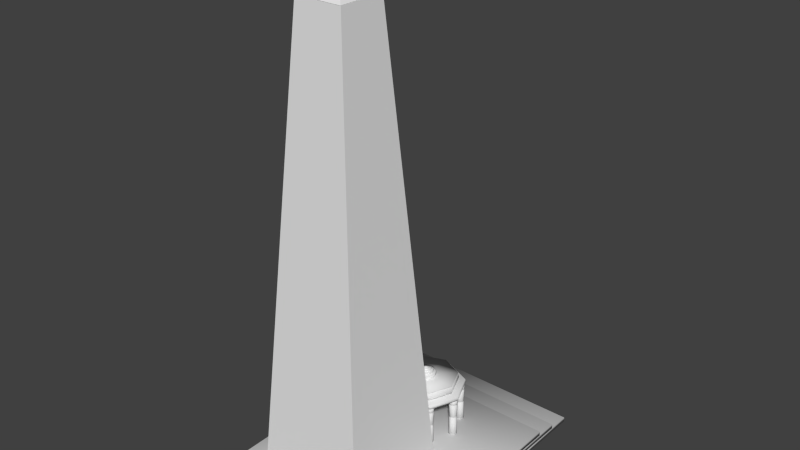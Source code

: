 # Source: Monument.blend  (saved by Blender 2.66.1; exported with 4.5.12 LTS)
import bpy
from mathutils import Matrix  # noqa: F401  (used for matrix-valued properties, if any)

bpy.ops.wm.read_factory_settings(use_empty=True)
scene = bpy.context.scene
scene.name = 'Scene'

# ---- collections
col_collection_1 = bpy.data.collections.new('Collection 1'); scene.collection.children.link(col_collection_1)

# ---- world
world_world = bpy.data.worlds.new('World'); scene.world = world_world
world_world.color = (0.05088, 0.05088, 0.05088)
world_world.use_sun_shadow = False
world_world.sun_shadow_jitter_overblur = 0.0
world_world.cycles.sampling_method = 'MANUAL'
world_world.cycles.sample_map_resolution = 256

# ---- meshes
me_cube = bpy.data.meshes.new('Cube')
me_cube.from_pydata([(-2.901, -16.88, 77.36), (-2.901, -11.02, 77.36), (2.912, -11.02, 77.36), (2.912, -16.88, 77.36), (-0.05581, -14.01, 81.47), (-0.05581, -13.89, 81.47), (0.06721, -13.89, 81.47), (0.06721, -14.01, 81.47), (-7.062, -21.01, 1.999), (-7.062, -6.883, 1.999), (7.062, -6.883, 1.999), (7.062, -21.01, 1.999), (-2.958, -16.9, 77.31), (-2.958, -10.99, 77.31), (2.958, -10.99, 77.31), (2.958, -16.9, 77.31)], [], [(4, 5, 1, 0), (5, 6, 2, 1), (6, 7, 3, 2), (7, 4, 0, 3), (0, 1, 2, 3), (7, 6, 5, 4), (12, 13, 9, 8), (13, 14, 10, 9), (14, 15, 11, 10), (15, 12, 8, 11), (8, 9, 10, 11), (15, 14, 13, 12)])
_uv = me_cube.uv_layers.new(name='UVMap')
_uv.uv.foreach_set('vector', [0.8011, 0.4478, 0.7996, 0.4469, 0.7995, 0.3676, 0.8708, 0.41, 0.801, 0.6081, 0.7995, 0.6072, 0.7996, 0.528, 0.8704, 0.5698, 0.8011, 0.528, 0.7996, 0.5271, 0.7995, 0.4478, 0.8708, 0.4902, 0.801, 0.6882, 0.7995, 0.6873, 0.7996, 0.6081, 0.8704, 0.6499, 0.7998, 0.3676, 0.7995, 0.2847, 0.8818, 0.2845, 0.882, 0.3674, 0.7995, 0.6899, 0.7995, 0.6882, 0.8013, 0.6882, 0.8013, 0.6899, 0.145, 1.027, 0.06123, 1.028, 0.0, 0.0006132, 0.1999, 0.0, 0.7383, 1.027, 0.6546, 1.027, 0.5996, 0.0, 0.7995, 0.0006132, 0.3448, 1.027, 0.2611, 1.028, 0.1999, 0.0006132, 0.3998, 0.0, 0.4547, 0.000257, 0.5384, 0.0, 0.5996, 1.026, 0.3998, 1.027, 0.9994, 0.2005, 0.7995, 0.1999, 0.8001, 0.0, 1.0, 0.0006132, 0.8832, 0.2005, 0.8835, 0.2842, 0.7998, 0.2845, 0.7995, 0.2007])
me_cube.use_remesh_preserve_volume = False
me_cube.use_remesh_preserve_attributes = False
me_cube.use_mirror_vertex_groups = False
me_cube.update()
me_cylinder_000 = bpy.data.meshes.new('Cylinder.000')
me_cylinder_000.from_pydata([(12.6, 20.64, -10.46), (12.6, -14.87, -10.46), (-12.6, -14.87, -10.46), (-12.6, 20.64, -10.46), (12.6, 20.64, -9.689), (12.6, -14.87, -9.689), (-12.6, -14.87, -9.689), (-12.6, 20.64, -9.689), (12.6, 17.77, -9.695), (12.6, -14.86, -9.695), (-12.6, -14.86, -9.695), (-12.6, 17.77, -9.695), (12.6, 17.77, -8.92), (12.6, -14.86, -8.92), (-12.6, -14.86, -8.92), (-12.6, 17.77, -8.92), (12.6, 14.87, -8.934), (12.6, -14.87, -8.934), (-12.6, -14.87, -8.934), (-12.6, 14.87, -8.934), (12.6, 14.87, -8.159), (12.6, -14.87, -8.159), (-12.6, -14.87, -8.159), (-12.6, 14.87, -8.159)], [], [(0, 1, 2, 3), (4, 7, 6, 5), (0, 4, 5, 1), (1, 5, 6, 2), (2, 6, 7, 3), (4, 0, 3, 7), (8, 9, 10, 11), (12, 15, 14, 13), (8, 12, 13, 9), (9, 13, 14, 10), (10, 14, 15, 11), (12, 8, 11, 15), (16, 17, 18, 19), (20, 23, 22, 21), (16, 20, 21, 17), (17, 21, 22, 18), (18, 22, 23, 19), (20, 16, 19, 23)])
me_cylinder_000.polygons.foreach_set('use_smooth', [True] * 18)
_uv = me_cylinder_000.uv_layers.new(name='UVMap')
_uv.uv.foreach_set('vector', [1.987e-08, 0.6667, 0.3333, 0.6667, 0.3333, 1.0, 0.0, 1.0, 0.6667, 0.3333, 0.6667, 0.6667, 0.3333, 0.6667, 0.3333, 0.3333, 0.6667, 0.3333, 0.3333, 0.3333, 0.3333, 0.0, 0.6667, 1.987e-08, 2.98e-08, 0.3333, 0.0, 1.291e-07, 0.3333, 0.0, 0.3333, 0.3333, 1.0, 0.3333, 0.6667, 0.3333, 0.6667, 8.941e-08, 1.0, 0.0, 0.0, 0.3333, 0.3333, 0.3333, 0.3333, 0.6667, 2.98e-08, 0.6667, 0.0, 0.0, 1.0, 0.0, 1.0, 1.0, 0.0, 1.0, 0.0, 0.0, 1.0, 0.0, 1.0, 1.0, 0.0, 1.0, 0.0, 0.0, 1.0, 0.0, 1.0, 1.0, 0.0, 1.0, 0.0, 0.0, 1.0, 0.0, 1.0, 1.0, 0.0, 1.0, 0.0, 0.0, 1.0, 0.0, 1.0, 1.0, 0.0, 1.0, 0.0, 0.0, 1.0, 0.0, 1.0, 1.0, 0.0, 1.0, 1.987e-08, 0.6667, 0.3333, 0.6667, 0.3333, 1.0, 0.0, 1.0, 0.6667, 0.3333, 0.6667, 0.6667, 0.3333, 0.6667, 0.3333, 0.3333, 0.6667, 0.3333, 0.3333, 0.3333, 0.3333, 0.0, 0.6667, 1.987e-08, 2.98e-08, 0.3333, 0.0, 1.291e-07, 0.3333, 0.0, 0.3333, 0.3333, 1.0, 0.3333, 0.6667, 0.3333, 0.6667, 8.941e-08, 1.0, 0.0, 0.0, 0.3333, 0.3333, 0.3333, 0.3333, 0.6667, 2.98e-08, 0.6667])
me_cylinder_000.use_remesh_preserve_volume = False
me_cylinder_000.use_remesh_preserve_attributes = False
me_cylinder_000.use_mirror_vertex_groups = False
me_cylinder_000.update()
me_cylinder_011 = bpy.data.meshes.new('Cylinder.011')
me_cylinder_011.from_pydata([(0.0, 4.058, -0.694), (0.0, 4.058, 0.694), (2.869, 2.869, -0.694), (2.869, 2.869, 0.694), (4.058, -1.774e-07, -0.694), (4.058, -1.774e-07, 0.694), (2.869, -2.869, -0.694), (2.869, -2.869, 0.694), (-3.548e-07, -4.058, -0.694), (-3.548e-07, -4.058, 0.694), (-2.869, -2.869, -0.694), (-2.869, -2.869, 0.694), (-4.058, 4.839e-08, -0.694), (-4.058, 4.839e-08, 0.694), (-2.869, 2.869, -0.694), (-2.869, 2.869, 0.694), (0.0, 4.058, 0.4233), (2.869, 2.869, 0.4233), (4.058, -1.774e-07, 0.4233), (2.869, -2.869, 0.4233), (-3.548e-07, -4.058, 0.4233), (-2.869, -2.869, 0.4233), (-4.058, 4.839e-08, 0.4233), (-2.869, 2.869, 0.4233), (-1.45e-09, 3.863, 0.5586), (2.732, 2.732, 0.5586), (3.863, -1.689e-07, 0.5586), (2.732, -2.732, 0.5586), (-3.392e-07, -3.863, 0.5586), (-2.732, -2.732, 0.5586), (-3.863, 4.607e-08, 0.5586), (-2.732, 2.732, 0.5586), (2.943, 2.943, -0.1353), (4.162, -1.827e-07, -0.1353), (2.943, -2.943, -0.1353), (-3.631e-07, -4.162, -0.1353), (-2.943, -2.943, -0.1353), (-4.162, 4.886e-08, -0.1353), (-2.943, 2.943, -0.1353), (7.78e-10, 4.162, -0.1353), (-4.363, 0.5797, -8.163), (-4.363, 0.5797, -1.351), (-3.961, 0.4132, -8.163), (-3.961, 0.4132, -1.351), (-3.794, 0.01133, -8.163), (-3.794, 0.01133, -1.351), (-3.961, -0.3906, -8.163), (-3.961, -0.3906, -1.351), (-4.363, -0.5571, -8.163), (-4.363, -0.5571, -1.351), (-4.764, -0.3906, -8.163), (-4.764, -0.3906, -1.351), (-4.931, 0.01133, -8.163), (-4.931, 0.01133, -1.351), (-4.764, 0.4132, -8.163), (-4.764, 0.4132, -1.351), (-4.363, 0.4942, -4.757), (-4.021, 0.3528, -4.757), (-3.88, 0.01133, -4.757), (-4.021, -0.3301, -4.757), (-4.363, -0.4715, -4.757), (-4.704, -0.3301, -4.757), (-4.845, 0.01133, -4.757), (-4.704, 0.3528, -4.757), (-3.965, 0.4088, -7.994), (-3.8, 0.01133, -7.994), (-3.965, -0.3861, -7.994), (-4.363, -0.5508, -7.994), (-4.76, -0.3861, -7.994), (-4.925, 0.01133, -7.994), (-4.76, 0.4088, -7.994), (-4.363, 0.5734, -7.994), (-4.037, 0.3365, -8.079), (-3.903, 0.01133, -8.079), (-4.037, -0.3138, -8.079), (-4.363, -0.4485, -8.079), (-4.688, -0.3138, -8.079), (-4.822, 0.01133, -8.079), (-4.688, 0.3365, -8.079), (-4.363, 0.4712, -8.079), (-4.363, 0.555, -2.335), (-3.978, 0.3958, -2.335), (-3.819, 0.01133, -2.335), (-3.978, -0.3731, -2.335), (-4.363, -0.5324, -2.335), (-4.747, -0.3731, -2.335), (-4.906, 0.01133, -2.335), (-4.747, 0.3958, -2.335), (-3.982, 0.3917, -2.567), (-3.825, 0.01133, -2.567), (-3.982, -0.369, -2.567), (-4.363, -0.5265, -2.567), (-4.743, -0.369, -2.567), (-4.9, 0.01133, -2.567), (-4.743, 0.3917, -2.567), (-4.363, 0.5492, -2.567), (-4.363, 0.4774, -2.451), (-4.033, 0.3409, -2.451), (-3.896, 0.01133, -2.451), (-4.033, -0.3182, -2.451), (-4.363, -0.4547, -2.451), (-4.692, -0.3182, -2.451), (-4.829, 0.01133, -2.451), (-4.692, 0.3409, -2.451), (-4.363, 0.4999, -4.991), (-4.017, 0.3568, -4.991), (-3.874, 0.01133, -4.991), (-4.017, -0.3341, -4.991), (-4.363, -0.4772, -4.991), (-4.708, -0.3341, -4.991), (-4.851, 0.01133, -4.991), (-4.708, 0.3568, -4.991), (-4.363, 0.4167, -4.874), (-4.076, 0.298, -4.874), (-3.957, 0.01133, -4.874), (-4.076, -0.2753, -4.874), (-4.363, -0.394, -4.874), (-4.649, -0.2753, -4.874), (-4.768, 0.01133, -4.874), (-4.649, 0.298, -4.874), (4.349, 0.5797, -8.163), (4.349, 0.5797, -1.351), (4.751, 0.4132, -8.163), (4.751, 0.4132, -1.351), (4.918, 0.01133, -8.163), (4.918, 0.01133, -1.351), (4.751, -0.3906, -8.163), (4.751, -0.3906, -1.351), (4.349, -0.5571, -8.163), (4.349, -0.5571, -1.351), (3.947, -0.3906, -8.163), (3.947, -0.3906, -1.351), (3.781, 0.01133, -8.163), (3.781, 0.01133, -1.351), (3.947, 0.4132, -8.163), (3.947, 0.4132, -1.351), (4.349, 0.4942, -4.757), (4.691, 0.3528, -4.757), (4.832, 0.01133, -4.757), (4.691, -0.3301, -4.757), (4.349, -0.4715, -4.757), (4.008, -0.3301, -4.757), (3.866, 0.01133, -4.757), (4.008, 0.3528, -4.757), (4.747, 0.4088, -7.994), (4.911, 0.01133, -7.994), (4.747, -0.3861, -7.994), (4.349, -0.5508, -7.994), (3.952, -0.3861, -7.994), (3.787, 0.01133, -7.994), (3.952, 0.4088, -7.994), (4.349, 0.5734, -7.994), (4.674, 0.3365, -8.079), (4.809, 0.01133, -8.079), (4.674, -0.3138, -8.079), (4.349, -0.4485, -8.079), (4.024, -0.3138, -8.079), (3.889, 0.01133, -8.079), (4.024, 0.3365, -8.079), (4.349, 0.4712, -8.079), (4.349, 0.555, -2.335), (4.734, 0.3958, -2.335), (4.893, 0.01133, -2.335), (4.734, -0.3731, -2.335), (4.349, -0.5324, -2.335), (3.965, -0.3731, -2.335), (3.806, 0.01133, -2.335), (3.965, 0.3958, -2.335), (4.73, 0.3917, -2.567), (4.887, 0.01133, -2.567), (4.73, -0.369, -2.567), (4.349, -0.5265, -2.567), (3.969, -0.369, -2.567), (3.811, 0.01133, -2.567), (3.969, 0.3917, -2.567), (4.349, 0.5492, -2.567), (4.349, 0.4774, -2.451), (4.679, 0.3409, -2.451), (4.815, 0.01133, -2.451), (4.679, -0.3182, -2.451), (4.349, -0.4547, -2.451), (4.02, -0.3182, -2.451), (3.883, 0.01133, -2.451), (4.02, 0.3409, -2.451), (4.349, 0.4999, -4.991), (4.695, 0.3568, -4.991), (4.838, 0.01133, -4.991), (4.695, -0.3341, -4.991), (4.349, -0.4772, -4.991), (4.004, -0.3341, -4.991), (3.861, 0.01133, -4.991), (4.004, 0.3568, -4.991), (4.349, 0.4167, -4.874), (4.636, 0.298, -4.874), (4.755, 0.01133, -4.874), (4.636, -0.2753, -4.874), (4.349, -0.394, -4.874), (4.063, -0.2753, -4.874), (3.944, 0.01133, -4.874), (4.063, 0.298, -4.874), (3.096, 3.648, -8.163), (3.096, 3.648, -1.351), (3.498, 3.482, -8.163), (3.498, 3.482, -1.351), (3.665, 3.08, -8.163), (3.665, 3.08, -1.351), (3.498, 2.678, -8.163), (3.498, 2.678, -1.351), (3.096, 2.512, -8.163), (3.096, 2.512, -1.351), (2.694, 2.678, -8.163), (2.694, 2.678, -1.351), (2.528, 3.08, -8.163), (2.528, 3.08, -1.351), (2.694, 3.482, -8.163), (2.694, 3.482, -1.351), (3.096, 3.563, -4.757), (3.438, 3.421, -4.757), (3.579, 3.08, -4.757), (3.438, 2.739, -4.757), (3.096, 2.597, -4.757), (2.755, 2.739, -4.757), (2.613, 3.08, -4.757), (2.755, 3.421, -4.757), (3.494, 3.478, -7.994), (3.658, 3.08, -7.994), (3.494, 2.683, -7.994), (3.096, 2.518, -7.994), (2.699, 2.683, -7.994), (2.534, 3.08, -7.994), (2.699, 3.478, -7.994), (3.096, 3.642, -7.994), (3.421, 3.405, -8.079), (3.556, 3.08, -8.079), (3.421, 2.755, -8.079), (3.096, 2.62, -8.079), (2.771, 2.755, -8.079), (2.636, 3.08, -8.079), (2.771, 3.405, -8.079), (3.096, 3.54, -8.079), (3.096, 3.624, -2.335), (3.481, 3.464, -2.335), (3.64, 3.08, -2.335), (3.481, 2.696, -2.335), (3.096, 2.536, -2.335), (2.712, 2.696, -2.335), (2.553, 3.08, -2.335), (2.712, 3.464, -2.335), (3.477, 3.46, -2.567), (3.634, 3.08, -2.567), (3.477, 2.7, -2.567), (3.096, 2.542, -2.567), (2.716, 2.7, -2.567), (2.558, 3.08, -2.567), (2.716, 3.46, -2.567), (3.096, 3.618, -2.567), (3.096, 3.546, -2.451), (3.426, 3.41, -2.451), (3.562, 3.08, -2.451), (3.426, 2.751, -2.451), (3.096, 2.614, -2.451), (2.767, 2.751, -2.451), (2.63, 3.08, -2.451), (2.767, 3.41, -2.451), (3.096, 3.569, -4.991), (3.442, 3.426, -4.991), (3.585, 3.08, -4.991), (3.442, 2.735, -4.991), (3.096, 2.591, -4.991), (2.751, 2.735, -4.991), (2.608, 3.08, -4.991), (2.751, 3.426, -4.991), (3.096, 3.485, -4.874), (3.383, 3.367, -4.874), (3.502, 3.08, -4.874), (3.383, 2.793, -4.874), (3.096, 2.675, -4.874), (2.81, 2.793, -4.874), (2.691, 3.08, -4.874), (2.81, 3.367, -4.874), (3.096, -2.506, -8.163), (3.096, -2.506, -1.351), (3.498, -2.672, -8.163), (3.498, -2.672, -1.351), (3.665, -3.074, -8.163), (3.665, -3.074, -1.351), (3.498, -3.476, -8.163), (3.498, -3.476, -1.351), (3.096, -3.642, -8.163), (3.096, -3.642, -1.351), (2.694, -3.476, -8.163), (2.694, -3.476, -1.351), (2.528, -3.074, -8.163), (2.528, -3.074, -1.351), (2.694, -2.672, -8.163), (2.694, -2.672, -1.351), (3.096, -2.591, -4.757), (3.438, -2.733, -4.757), (3.579, -3.074, -4.757), (3.438, -3.415, -4.757), (3.096, -3.557, -4.757), (2.755, -3.415, -4.757), (2.613, -3.074, -4.757), (2.755, -2.733, -4.757), (3.494, -2.677, -7.994), (3.658, -3.074, -7.994), (3.494, -3.471, -7.994), (3.096, -3.636, -7.994), (2.699, -3.471, -7.994), (2.534, -3.074, -7.994), (2.699, -2.677, -7.994), (3.096, -2.512, -7.994), (3.421, -2.749, -8.079), (3.556, -3.074, -8.079), (3.421, -3.399, -8.079), (3.096, -3.534, -8.079), (2.771, -3.399, -8.079), (2.636, -3.074, -8.079), (2.771, -2.749, -8.079), (3.096, -2.614, -8.079), (3.096, -2.53, -2.335), (3.481, -2.69, -2.335), (3.64, -3.074, -2.335), (3.481, -3.458, -2.335), (3.096, -3.618, -2.335), (2.712, -3.458, -2.335), (2.553, -3.074, -2.335), (2.712, -2.69, -2.335), (3.477, -2.694, -2.567), (3.634, -3.074, -2.567), (3.477, -3.454, -2.567), (3.096, -3.612, -2.567), (2.716, -3.454, -2.567), (2.558, -3.074, -2.567), (2.716, -2.694, -2.567), (3.096, -2.536, -2.567), (3.096, -2.608, -2.451), (3.426, -2.744, -2.451), (3.562, -3.074, -2.451), (3.426, -3.404, -2.451), (3.096, -3.54, -2.451), (2.767, -3.404, -2.451), (2.63, -3.074, -2.451), (2.767, -2.744, -2.451), (3.096, -2.585, -4.991), (3.442, -2.729, -4.991), (3.585, -3.074, -4.991), (3.442, -3.419, -4.991), (3.096, -3.563, -4.991), (2.751, -3.419, -4.991), (2.608, -3.074, -4.991), (2.751, -2.729, -4.991), (3.096, -2.669, -4.874), (3.383, -2.787, -4.874), (3.502, -3.074, -4.874), (3.383, -3.361, -4.874), (3.096, -3.479, -4.874), (2.81, -3.361, -4.874), (2.691, -3.074, -4.874), (2.81, -2.787, -4.874), (-3.094, 3.651, -8.163), (-3.094, 3.651, -1.351), (-2.692, 3.485, -8.163), (-2.692, 3.485, -1.351), (-2.525, 3.083, -8.163), (-2.525, 3.083, -1.351), (-2.692, 2.681, -8.163), (-2.692, 2.681, -1.351), (-3.094, 2.515, -8.163), (-3.094, 2.515, -1.351), (-3.496, 2.681, -8.163), (-3.496, 2.681, -1.351), (-3.662, 3.083, -8.163), (-3.662, 3.083, -1.351), (-3.496, 3.485, -8.163), (-3.496, 3.485, -1.351), (-3.094, 3.566, -4.757), (-2.752, 3.424, -4.757), (-2.611, 3.083, -4.757), (-2.752, 2.742, -4.757), (-3.094, 2.6, -4.757), (-3.435, 2.742, -4.757), (-3.577, 3.083, -4.757), (-3.435, 3.424, -4.757), (-2.696, 3.48, -7.994), (-2.532, 3.083, -7.994), (-2.696, 2.686, -7.994), (-3.094, 2.521, -7.994), (-3.491, 2.686, -7.994), (-3.656, 3.083, -7.994), (-3.491, 3.48, -7.994), (-3.094, 3.645, -7.994), (-2.769, 3.408, -8.079), (-2.634, 3.083, -8.079), (-2.769, 2.758, -8.079), (-3.094, 2.623, -8.079), (-3.419, 2.758, -8.079), (-3.554, 3.083, -8.079), (-3.419, 3.408, -8.079), (-3.094, 3.543, -8.079), (-3.094, 3.627, -2.335), (-2.709, 3.467, -2.335), (-2.55, 3.083, -2.335), (-2.709, 2.699, -2.335), (-3.094, 2.539, -2.335), (-3.478, 2.699, -2.335), (-3.638, 3.083, -2.335), (-3.478, 3.467, -2.335), (-2.713, 3.463, -2.567), (-2.556, 3.083, -2.567), (-2.713, 2.703, -2.567), (-3.094, 2.545, -2.567), (-3.474, 2.703, -2.567), (-3.632, 3.083, -2.567), (-3.474, 3.463, -2.567), (-3.094, 3.621, -2.567), (-3.094, 3.549, -2.451), (-2.764, 3.413, -2.451), (-2.628, 3.083, -2.451), (-2.764, 2.753, -2.451), (-3.094, 2.617, -2.451), (-3.423, 2.753, -2.451), (-3.56, 3.083, -2.451), (-3.423, 3.413, -2.451), (-3.094, 3.572, -4.991), (-2.748, 3.428, -4.991), (-2.605, 3.083, -4.991), (-2.748, 2.738, -4.991), (-3.094, 2.594, -4.991), (-3.439, 2.738, -4.991), (-3.582, 3.083, -4.991), (-3.439, 3.428, -4.991), (-3.094, 3.488, -4.874), (-2.807, 3.37, -4.874), (-2.688, 3.083, -4.874), (-2.807, 2.796, -4.874), (-3.094, 2.678, -4.874), (-3.38, 2.796, -4.874), (-3.499, 3.083, -4.874), (-3.38, 3.37, -4.874), (-3.094, -2.519, -8.163), (-3.094, -2.519, -1.351), (-2.692, -2.686, -8.163), (-2.692, -2.686, -1.351), (-2.525, -3.088, -8.163), (-2.525, -3.088, -1.351), (-2.692, -3.49, -8.163), (-2.692, -3.49, -1.351), (-3.094, -3.656, -8.163), (-3.094, -3.656, -1.351), (-3.496, -3.49, -8.163), (-3.496, -3.49, -1.351), (-3.662, -3.088, -8.163), (-3.662, -3.088, -1.351), (-3.496, -2.686, -8.163), (-3.496, -2.686, -1.351), (-3.094, -2.605, -4.757), (-2.752, -2.746, -4.757), (-2.611, -3.088, -4.757), (-2.752, -3.429, -4.757), (-3.094, -3.571, -4.757), (-3.435, -3.429, -4.757), (-3.577, -3.088, -4.757), (-3.435, -2.746, -4.757), (-2.696, -2.69, -7.994), (-2.532, -3.088, -7.994), (-2.696, -3.485, -7.994), (-3.094, -3.65, -7.994), (-3.491, -3.485, -7.994), (-3.656, -3.088, -7.994), (-3.491, -2.69, -7.994), (-3.094, -2.526, -7.994), (-2.769, -2.763, -8.079), (-2.634, -3.088, -8.079), (-2.769, -3.413, -8.079), (-3.094, -3.548, -8.079), (-3.419, -3.413, -8.079), (-3.554, -3.088, -8.079), (-3.419, -2.763, -8.079), (-3.094, -2.628, -8.079), (-3.094, -2.544, -2.335), (-2.709, -2.703, -2.335), (-2.55, -3.088, -2.335), (-2.709, -3.472, -2.335), (-3.094, -3.631, -2.335), (-3.478, -3.472, -2.335), (-3.638, -3.088, -2.335), (-3.478, -2.703, -2.335), (-2.713, -2.707, -2.567), (-2.556, -3.088, -2.567), (-2.713, -3.468, -2.567), (-3.094, -3.626, -2.567), (-3.474, -3.468, -2.567), (-3.632, -3.088, -2.567), (-3.474, -2.707, -2.567), (-3.094, -2.55, -2.567), (-3.094, -2.622, -2.451), (-2.764, -2.758, -2.451), (-2.628, -3.088, -2.451), (-2.764, -3.417, -2.451), (-3.094, -3.554, -2.451), (-3.423, -3.417, -2.451), (-3.56, -3.088, -2.451), (-3.423, -2.758, -2.451), (-3.094, -2.599, -4.991), (-2.748, -2.742, -4.991), (-2.605, -3.088, -4.991), (-2.748, -3.433, -4.991), (-3.094, -3.576, -4.991), (-3.439, -3.433, -4.991), (-3.582, -3.088, -4.991), (-3.439, -2.742, -4.991), (-3.094, -2.682, -4.874), (-2.807, -2.801, -4.874), (-2.688, -3.088, -4.874), (-2.807, -3.374, -4.874), (-3.094, -3.493, -4.874), (-3.38, -3.374, -4.874), (-3.499, -3.088, -4.874), (-3.38, -2.801, -4.874), (0.0, -3.786, -8.163), (0.0, -3.786, -1.351), (0.4019, -3.953, -8.163), (0.4019, -3.953, -1.351), (0.5684, -4.355, -8.163), (0.5684, -4.355, -1.351), (0.4019, -4.757, -8.163), (0.4019, -4.757, -1.351), (-4.969e-08, -4.923, -8.163), (-4.969e-08, -4.923, -1.351), (-0.4019, -4.757, -8.163), (-0.4019, -4.757, -1.351), (-0.5684, -4.355, -8.163), (-0.5684, -4.355, -1.351), (-0.4019, -3.953, -8.163), (-0.4019, -3.953, -1.351), (-6.374e-10, -3.872, -4.757), (0.3414, -4.013, -4.757), (0.4828, -4.355, -4.757), (0.3414, -4.696, -4.757), (-4.285e-08, -4.838, -4.757), (-0.3414, -4.696, -4.757), (-0.4828, -4.355, -4.757), (-0.3414, -4.013, -4.757), (0.3975, -3.957, -7.994), (0.5621, -4.355, -7.994), (0.3975, -4.752, -7.994), (-4.919e-08, -4.917, -7.994), (-0.3975, -4.752, -7.994), (-0.5621, -4.355, -7.994), (-0.3975, -3.957, -7.994), (-4.689e-11, -3.793, -7.994), (0.3252, -4.03, -8.079), (0.4599, -4.355, -8.079), (0.3252, -4.68, -8.079), (-4.351e-08, -4.815, -8.079), (-0.3252, -4.68, -8.079), (-0.4599, -4.355, -8.079), (-0.3252, -4.03, -8.079), (-3.311e-09, -3.895, -8.079), (-1.841e-10, -3.811, -2.335), (0.3844, -3.97, -2.335), (0.5437, -4.355, -2.335), (0.3844, -4.739, -2.335), (-4.771e-08, -4.898, -2.335), (-0.3844, -4.739, -2.335), (-0.5437, -4.355, -2.335), (-0.3844, -3.97, -2.335), (0.3803, -3.974, -2.567), (0.5379, -4.355, -2.567), (0.3803, -4.735, -2.567), (-4.725e-08, -4.893, -2.567), (-0.3803, -4.735, -2.567), (-0.5379, -4.355, -2.567), (-0.3803, -3.974, -2.567), (-2.274e-10, -3.817, -2.567), (-3.478e-09, -3.889, -2.451), (0.3295, -4.025, -2.451), (0.466, -4.355, -2.451), (0.3295, -4.684, -2.451), (-4.422e-08, -4.821, -2.451), (-0.3295, -4.684, -2.451), (-0.466, -4.355, -2.451), (-0.3295, -4.025, -2.451), (-5.948e-10, -3.866, -4.991), (0.3455, -4.009, -4.991), (0.4886, -4.355, -4.991), (0.3455, -4.7, -4.991), (-4.331e-08, -4.843, -4.991), (-0.3455, -4.7, -4.991), (-0.4886, -4.355, -4.991), (-0.3455, -4.009, -4.991), (-4.017e-09, -3.949, -4.874), (0.2866, -4.068, -4.874), (0.4053, -4.355, -4.874), (0.2866, -4.641, -4.874), (-3.945e-08, -4.76, -4.874), (-0.2866, -4.641, -4.874), (-0.4053, -4.355, -4.874), (-0.2866, -4.068, -4.874), (0.0, 4.942, -1.565), (0.0, 4.942, -0.6887), (3.495, 3.495, -1.565), (3.495, 3.495, -0.6887), (4.942, -2.16e-07, -1.565), (4.942, -2.16e-07, -0.6887), (3.495, -3.495, -1.565), (3.495, -3.495, -0.6887), (-4.32e-07, -4.942, -1.565), (-4.32e-07, -4.942, -0.6887), (-3.495, -3.495, -1.565), (-3.495, -3.495, -0.6887), (-4.942, 5.893e-08, -1.565), (-4.942, 5.893e-08, -0.6887), (-3.495, 3.495, -1.565), (-3.495, 3.495, -0.6887), (1.04e-09, 5.082, -1.127), (3.593, 3.593, -1.127), (5.082, -2.221e-07, -1.127), (3.593, -3.593, -1.127), (-4.432e-07, -5.082, -1.127), (-3.593, -3.593, -1.127), (-5.082, 6.06e-08, -1.127), (-3.593, 3.593, -1.127), (0.0, 4.942, -8.163), (0.0, 4.942, -1.351), (0.4019, 4.775, -8.163), (0.4019, 4.775, -1.351), (0.5684, 4.373, -8.163), (0.5684, 4.373, -1.351), (0.4019, 3.971, -8.163), (0.4019, 3.971, -1.351), (-4.969e-08, 3.805, -8.163), (-4.969e-08, 3.805, -1.351), (-0.4019, 3.971, -8.163), (-0.4019, 3.971, -1.351), (-0.5684, 4.373, -8.163), (-0.5684, 4.373, -1.351), (-0.4019, 4.775, -8.163), (-0.4019, 4.775, -1.351), (-6.374e-10, 4.856, -4.757), (0.3414, 4.715, -4.757), (0.4828, 4.373, -4.757), (0.3414, 4.032, -4.757), (-4.285e-08, 3.89, -4.757), (-0.3414, 4.032, -4.757), (-0.4828, 4.373, -4.757), (-0.3414, 4.715, -4.757), (0.3975, 4.771, -7.994), (0.5621, 4.373, -7.994), (0.3975, 3.976, -7.994), (-4.919e-08, 3.811, -7.994), (-0.3975, 3.976, -7.994), (-0.5621, 4.373, -7.994), (-0.3975, 4.771, -7.994), (-4.689e-11, 4.935, -7.994), (0.3252, 4.698, -8.079), (0.4599, 4.373, -8.079), (0.3252, 4.048, -8.079), (-4.351e-08, 3.913, -8.079), (-0.3252, 4.048, -8.079), (-0.4599, 4.373, -8.079), (-0.3252, 4.698, -8.079), (-3.311e-09, 4.833, -8.079), (-1.841e-10, 4.917, -2.335), (0.3844, 4.758, -2.335), (0.5437, 4.373, -2.335), (0.3844, 3.989, -2.335), (-4.771e-08, 3.829, -2.335), (-0.3844, 3.989, -2.335), (-0.5437, 4.373, -2.335), (-0.3844, 4.758, -2.335), (0.3803, 4.753, -2.567), (0.5379, 4.373, -2.567), (0.3803, 3.993, -2.567), (-4.725e-08, 3.835, -2.567), (-0.3803, 3.993, -2.567), (-0.5379, 4.373, -2.567), (-0.3803, 4.753, -2.567), (-2.274e-10, 4.911, -2.567), (-3.478e-09, 4.839, -2.451), (0.3295, 4.703, -2.451), (0.466, 4.373, -2.451), (0.3295, 4.044, -2.451), (-4.422e-08, 3.907, -2.451), (-0.3295, 4.044, -2.451), (-0.466, 4.373, -2.451), (-0.3295, 4.703, -2.451), (-5.948e-10, 4.862, -4.991), (0.3455, 4.719, -4.991), (0.4886, 4.373, -4.991), (0.3455, 4.028, -4.991), (-4.331e-08, 3.885, -4.991), (-0.3455, 4.028, -4.991), (-0.4886, 4.373, -4.991), (-0.3455, 4.719, -4.991), (-4.017e-09, 4.778, -4.874), (0.2866, 4.66, -4.874), (0.4053, 4.373, -4.874), (0.2866, 4.087, -4.874), (-3.945e-08, 3.968, -4.874), (-0.2866, 4.087, -4.874), (-0.4053, 4.373, -4.874), (-0.2866, 4.66, -4.874), (-8.479e-09, 1.395, 0.694), (0.9862, 0.9862, 0.694), (1.395, -6.097e-08, 0.694), (0.9862, -0.9862, 0.694), (-1.304e-07, -1.395, 0.694), (-0.9862, -0.9862, 0.694), (-1.395, 1.663e-08, 0.694), (-0.9862, 0.9862, 0.694), (-1.318e-08, 1.395, 1.311), (0.9862, 0.9862, 1.311), (1.395, -6.097e-08, 1.311), (0.9862, -0.9862, 1.311), (-1.351e-07, -1.395, 1.311), (-0.9862, -0.9862, 1.311), (-1.395, 1.663e-08, 1.311), (-0.9862, 0.9862, 1.311), (-3.784e-08, 1.051, 1.311), (0.7435, 0.7435, 1.311), (1.051, -4.596e-08, 1.311), (0.7435, -0.7435, 1.311), (-1.298e-07, -1.051, 1.311), (-0.7435, -0.7435, 1.311), (-1.051, 1.254e-08, 1.311), (-0.7435, 0.7435, 1.311), (-1.59e-08, 1.051, 1.719), (0.7435, 0.7435, 1.719), (1.051, -4.596e-08, 1.719), (0.7435, -0.7435, 1.719), (-1.078e-07, -1.051, 1.719), (-0.7435, -0.7435, 1.719), (-1.051, 1.254e-08, 1.719), (-0.7435, 0.7435, 1.719), (-3.084e-08, 0.7501, 1.719), (0.5304, 0.5304, 1.719), (0.7501, -3.279e-08, 1.719), (0.5304, -0.5304, 1.719), (-9.641e-08, -0.7501, 1.719), (-0.5304, -0.5304, 1.719), (-0.7501, 8.945e-09, 1.719), (-0.5304, 0.5304, 1.719), (-1.894e-08, 0.7501, 1.945), (0.5304, 0.5304, 1.945), (0.7501, -3.279e-08, 1.945), (0.5304, -0.5304, 1.945), (-8.451e-08, -0.7501, 1.945), (-0.5304, -0.5304, 1.945), (-0.7501, 8.945e-09, 1.945), (-0.5304, 0.5304, 1.945), (-3.537e-08, 0.499, 1.945), (0.3528, 0.3528, 1.945), (0.499, -2.434e-08, 1.945), (0.3528, -0.3528, 1.945), (-7.9e-08, -0.499, 1.945), (-0.3528, -0.3528, 1.945), (-0.499, 3.42e-09, 1.945), (-0.3528, 0.3528, 1.945), (-2.481e-08, 0.499, 2.213), (0.3528, 0.3528, 2.213), (0.499, -2.434e-08, 2.213), (0.3528, -0.3528, 2.213), (-6.843e-08, -0.499, 2.213), (-0.3528, -0.3528, 2.213), (-0.499, 3.42e-09, 2.213), (-0.3528, 0.3528, 2.213), (-1.975e-08, 1.295, 1.002), (-0.916, 0.916, 1.002), (-1.295, 1.599e-08, 1.002), (-0.916, -0.916, 1.002), (-1.33e-07, -1.295, 1.002), (0.916, -0.916, 1.002), (1.295, -5.608e-08, 1.002), (0.916, 0.916, 1.002), (-3.282e-08, 0.923, 1.515), (-0.6526, 0.6526, 1.515), (-0.923, 1.008e-08, 1.515), (-0.6526, -0.6526, 1.515), (-1.135e-07, -0.923, 1.515), (0.6526, -0.6526, 1.515), (0.923, -4.127e-08, 1.515), (0.6526, 0.6526, 1.515), (-2.728e-08, 0.6625, 1.832), (-0.4684, 0.4684, 1.832), (-0.6625, 6.134e-09, 1.832), (-0.4684, -0.4684, 1.832), (-8.519e-08, -0.6625, 1.832), (0.4684, -0.4684, 1.832), (0.6625, -3.072e-08, 1.832), (0.4684, 0.4684, 1.832), (-4.21e-08, 0.3554, 2.079), (-0.2513, 0.2513, 2.079), (-0.3554, 1.348e-09, 2.079), (-0.2513, -0.2513, 2.079), (-7.316e-08, -0.3554, 2.079), (0.2513, -0.2513, 2.079), (0.3554, -1.842e-08, 2.079), (0.2513, 0.2513, 2.079)], [], [(24, 1, 3, 25), (25, 3, 5, 26), (26, 5, 7, 27), (27, 7, 9, 28), (28, 9, 11, 29), (29, 11, 13, 30), (1, 15, 711, 704), (31, 15, 1, 24), (30, 13, 15, 31), (0, 2, 4, 6, 8, 10, 12, 14), (37, 22, 23, 38), (38, 23, 16, 39), (36, 21, 22, 37), (35, 20, 21, 36), (34, 19, 20, 35), (33, 18, 19, 34), (32, 17, 18, 33), (39, 16, 17, 32), (22, 30, 31, 23), (23, 31, 24, 16), (21, 29, 30, 22), (20, 28, 29, 21), (19, 27, 28, 20), (18, 26, 27, 19), (17, 25, 26, 18), (16, 24, 25, 17), (0, 39, 32, 2), (2, 32, 33, 4), (4, 33, 34, 6), (6, 34, 35, 8), (8, 35, 36, 10), (10, 36, 37, 12), (14, 38, 39, 0), (12, 37, 38, 14), (80, 41, 43, 81), (81, 43, 45, 82), (82, 45, 47, 83), (83, 47, 49, 84), (84, 49, 51, 85), (85, 51, 53, 86), (43, 41, 55, 53, 51, 49, 47, 45), (87, 55, 41, 80), (86, 53, 55, 87), (40, 42, 44, 46, 48, 50, 52, 54), (118, 62, 63, 119), (119, 63, 56, 112), (117, 61, 62, 118), (116, 60, 61, 117), (115, 59, 60, 116), (114, 58, 59, 115), (113, 57, 58, 114), (112, 56, 57, 113), (79, 71, 64, 72), (72, 64, 65, 73), (73, 65, 66, 74), (74, 66, 67, 75), (75, 67, 68, 76), (76, 68, 69, 77), (78, 70, 71, 79), (77, 69, 70, 78), (52, 77, 78, 54), (54, 78, 79, 40), (50, 76, 77, 52), (48, 75, 76, 50), (46, 74, 75, 48), (44, 73, 74, 46), (42, 72, 73, 44), (40, 79, 72, 42), (102, 86, 87, 103), (103, 87, 80, 96), (101, 85, 86, 102), (100, 84, 85, 101), (99, 83, 84, 100), (98, 82, 83, 99), (97, 81, 82, 98), (96, 80, 81, 97), (56, 95, 88, 57), (57, 88, 89, 58), (58, 89, 90, 59), (59, 90, 91, 60), (60, 91, 92, 61), (61, 92, 93, 62), (63, 94, 95, 56), (62, 93, 94, 63), (95, 96, 97, 88), (88, 97, 98, 89), (89, 98, 99, 90), (90, 99, 100, 91), (91, 100, 101, 92), (92, 101, 102, 93), (94, 103, 96, 95), (93, 102, 103, 94), (71, 104, 105, 64), (64, 105, 106, 65), (65, 106, 107, 66), (66, 107, 108, 67), (67, 108, 109, 68), (68, 109, 110, 69), (70, 111, 104, 71), (69, 110, 111, 70), (104, 112, 113, 105), (105, 113, 114, 106), (106, 114, 115, 107), (107, 115, 116, 108), (108, 116, 117, 109), (109, 117, 118, 110), (111, 119, 112, 104), (110, 118, 119, 111), (160, 121, 123, 161), (161, 123, 125, 162), (162, 125, 127, 163), (163, 127, 129, 164), (164, 129, 131, 165), (165, 131, 133, 166), (123, 121, 135, 133, 131, 129, 127, 125), (167, 135, 121, 160), (166, 133, 135, 167), (120, 122, 124, 126, 128, 130, 132, 134), (198, 142, 143, 199), (199, 143, 136, 192), (197, 141, 142, 198), (196, 140, 141, 197), (195, 139, 140, 196), (194, 138, 139, 195), (193, 137, 138, 194), (192, 136, 137, 193), (159, 151, 144, 152), (152, 144, 145, 153), (153, 145, 146, 154), (154, 146, 147, 155), (155, 147, 148, 156), (156, 148, 149, 157), (158, 150, 151, 159), (157, 149, 150, 158), (132, 157, 158, 134), (134, 158, 159, 120), (130, 156, 157, 132), (128, 155, 156, 130), (126, 154, 155, 128), (124, 153, 154, 126), (122, 152, 153, 124), (120, 159, 152, 122), (182, 166, 167, 183), (183, 167, 160, 176), (181, 165, 166, 182), (180, 164, 165, 181), (179, 163, 164, 180), (178, 162, 163, 179), (177, 161, 162, 178), (176, 160, 161, 177), (136, 175, 168, 137), (137, 168, 169, 138), (138, 169, 170, 139), (139, 170, 171, 140), (140, 171, 172, 141), (141, 172, 173, 142), (143, 174, 175, 136), (142, 173, 174, 143), (175, 176, 177, 168), (168, 177, 178, 169), (169, 178, 179, 170), (170, 179, 180, 171), (171, 180, 181, 172), (172, 181, 182, 173), (174, 183, 176, 175), (173, 182, 183, 174), (151, 184, 185, 144), (144, 185, 186, 145), (145, 186, 187, 146), (146, 187, 188, 147), (147, 188, 189, 148), (148, 189, 190, 149), (150, 191, 184, 151), (149, 190, 191, 150), (184, 192, 193, 185), (185, 193, 194, 186), (186, 194, 195, 187), (187, 195, 196, 188), (188, 196, 197, 189), (189, 197, 198, 190), (191, 199, 192, 184), (190, 198, 199, 191), (240, 201, 203, 241), (241, 203, 205, 242), (242, 205, 207, 243), (243, 207, 209, 244), (244, 209, 211, 245), (245, 211, 213, 246), (203, 201, 215, 213, 211, 209, 207, 205), (247, 215, 201, 240), (246, 213, 215, 247), (200, 202, 204, 206, 208, 210, 212, 214), (278, 222, 223, 279), (279, 223, 216, 272), (277, 221, 222, 278), (276, 220, 221, 277), (275, 219, 220, 276), (274, 218, 219, 275), (273, 217, 218, 274), (272, 216, 217, 273), (239, 231, 224, 232), (232, 224, 225, 233), (233, 225, 226, 234), (234, 226, 227, 235), (235, 227, 228, 236), (236, 228, 229, 237), (238, 230, 231, 239), (237, 229, 230, 238), (212, 237, 238, 214), (214, 238, 239, 200), (210, 236, 237, 212), (208, 235, 236, 210), (206, 234, 235, 208), (204, 233, 234, 206), (202, 232, 233, 204), (200, 239, 232, 202), (262, 246, 247, 263), (263, 247, 240, 256), (261, 245, 246, 262), (260, 244, 245, 261), (259, 243, 244, 260), (258, 242, 243, 259), (257, 241, 242, 258), (256, 240, 241, 257), (216, 255, 248, 217), (217, 248, 249, 218), (218, 249, 250, 219), (219, 250, 251, 220), (220, 251, 252, 221), (221, 252, 253, 222), (223, 254, 255, 216), (222, 253, 254, 223), (255, 256, 257, 248), (248, 257, 258, 249), (249, 258, 259, 250), (250, 259, 260, 251), (251, 260, 261, 252), (252, 261, 262, 253), (254, 263, 256, 255), (253, 262, 263, 254), (231, 264, 265, 224), (224, 265, 266, 225), (225, 266, 267, 226), (226, 267, 268, 227), (227, 268, 269, 228), (228, 269, 270, 229), (230, 271, 264, 231), (229, 270, 271, 230), (264, 272, 273, 265), (265, 273, 274, 266), (266, 274, 275, 267), (267, 275, 276, 268), (268, 276, 277, 269), (269, 277, 278, 270), (271, 279, 272, 264), (270, 278, 279, 271), (320, 281, 283, 321), (321, 283, 285, 322), (322, 285, 287, 323), (323, 287, 289, 324), (324, 289, 291, 325), (325, 291, 293, 326), (283, 281, 295, 293, 291, 289, 287, 285), (327, 295, 281, 320), (326, 293, 295, 327), (280, 282, 284, 286, 288, 290, 292, 294), (358, 302, 303, 359), (359, 303, 296, 352), (357, 301, 302, 358), (356, 300, 301, 357), (355, 299, 300, 356), (354, 298, 299, 355), (353, 297, 298, 354), (352, 296, 297, 353), (319, 311, 304, 312), (312, 304, 305, 313), (313, 305, 306, 314), (314, 306, 307, 315), (315, 307, 308, 316), (316, 308, 309, 317), (318, 310, 311, 319), (317, 309, 310, 318), (292, 317, 318, 294), (294, 318, 319, 280), (290, 316, 317, 292), (288, 315, 316, 290), (286, 314, 315, 288), (284, 313, 314, 286), (282, 312, 313, 284), (280, 319, 312, 282), (342, 326, 327, 343), (343, 327, 320, 336), (341, 325, 326, 342), (340, 324, 325, 341), (339, 323, 324, 340), (338, 322, 323, 339), (337, 321, 322, 338), (336, 320, 321, 337), (296, 335, 328, 297), (297, 328, 329, 298), (298, 329, 330, 299), (299, 330, 331, 300), (300, 331, 332, 301), (301, 332, 333, 302), (303, 334, 335, 296), (302, 333, 334, 303), (335, 336, 337, 328), (328, 337, 338, 329), (329, 338, 339, 330), (330, 339, 340, 331), (331, 340, 341, 332), (332, 341, 342, 333), (334, 343, 336, 335), (333, 342, 343, 334), (311, 344, 345, 304), (304, 345, 346, 305), (305, 346, 347, 306), (306, 347, 348, 307), (307, 348, 349, 308), (308, 349, 350, 309), (310, 351, 344, 311), (309, 350, 351, 310), (344, 352, 353, 345), (345, 353, 354, 346), (346, 354, 355, 347), (347, 355, 356, 348), (348, 356, 357, 349), (349, 357, 358, 350), (351, 359, 352, 344), (350, 358, 359, 351), (400, 361, 363, 401), (401, 363, 365, 402), (402, 365, 367, 403), (403, 367, 369, 404), (404, 369, 371, 405), (405, 371, 373, 406), (363, 361, 375, 373, 371, 369, 367, 365), (407, 375, 361, 400), (406, 373, 375, 407), (360, 362, 364, 366, 368, 370, 372, 374), (438, 382, 383, 439), (439, 383, 376, 432), (437, 381, 382, 438), (436, 380, 381, 437), (435, 379, 380, 436), (434, 378, 379, 435), (433, 377, 378, 434), (432, 376, 377, 433), (399, 391, 384, 392), (392, 384, 385, 393), (393, 385, 386, 394), (394, 386, 387, 395), (395, 387, 388, 396), (396, 388, 389, 397), (398, 390, 391, 399), (397, 389, 390, 398), (372, 397, 398, 374), (374, 398, 399, 360), (370, 396, 397, 372), (368, 395, 396, 370), (366, 394, 395, 368), (364, 393, 394, 366), (362, 392, 393, 364), (360, 399, 392, 362), (422, 406, 407, 423), (423, 407, 400, 416), (421, 405, 406, 422), (420, 404, 405, 421), (419, 403, 404, 420), (418, 402, 403, 419), (417, 401, 402, 418), (416, 400, 401, 417), (376, 415, 408, 377), (377, 408, 409, 378), (378, 409, 410, 379), (379, 410, 411, 380), (380, 411, 412, 381), (381, 412, 413, 382), (383, 414, 415, 376), (382, 413, 414, 383), (415, 416, 417, 408), (408, 417, 418, 409), (409, 418, 419, 410), (410, 419, 420, 411), (411, 420, 421, 412), (412, 421, 422, 413), (414, 423, 416, 415), (413, 422, 423, 414), (391, 424, 425, 384), (384, 425, 426, 385), (385, 426, 427, 386), (386, 427, 428, 387), (387, 428, 429, 388), (388, 429, 430, 389), (390, 431, 424, 391), (389, 430, 431, 390), (424, 432, 433, 425), (425, 433, 434, 426), (426, 434, 435, 427), (427, 435, 436, 428), (428, 436, 437, 429), (429, 437, 438, 430), (431, 439, 432, 424), (430, 438, 439, 431), (480, 441, 443, 481), (481, 443, 445, 482), (482, 445, 447, 483), (483, 447, 449, 484), (484, 449, 451, 485), (485, 451, 453, 486), (443, 441, 455, 453, 451, 449, 447, 445), (487, 455, 441, 480), (486, 453, 455, 487), (440, 442, 444, 446, 448, 450, 452, 454), (518, 462, 463, 519), (519, 463, 456, 512), (517, 461, 462, 518), (516, 460, 461, 517), (515, 459, 460, 516), (514, 458, 459, 515), (513, 457, 458, 514), (512, 456, 457, 513), (479, 471, 464, 472), (472, 464, 465, 473), (473, 465, 466, 474), (474, 466, 467, 475), (475, 467, 468, 476), (476, 468, 469, 477), (478, 470, 471, 479), (477, 469, 470, 478), (452, 477, 478, 454), (454, 478, 479, 440), (450, 476, 477, 452), (448, 475, 476, 450), (446, 474, 475, 448), (444, 473, 474, 446), (442, 472, 473, 444), (440, 479, 472, 442), (502, 486, 487, 503), (503, 487, 480, 496), (501, 485, 486, 502), (500, 484, 485, 501), (499, 483, 484, 500), (498, 482, 483, 499), (497, 481, 482, 498), (496, 480, 481, 497), (456, 495, 488, 457), (457, 488, 489, 458), (458, 489, 490, 459), (459, 490, 491, 460), (460, 491, 492, 461), (461, 492, 493, 462), (463, 494, 495, 456), (462, 493, 494, 463), (495, 496, 497, 488), (488, 497, 498, 489), (489, 498, 499, 490), (490, 499, 500, 491), (491, 500, 501, 492), (492, 501, 502, 493), (494, 503, 496, 495), (493, 502, 503, 494), (471, 504, 505, 464), (464, 505, 506, 465), (465, 506, 507, 466), (466, 507, 508, 467), (467, 508, 509, 468), (468, 509, 510, 469), (470, 511, 504, 471), (469, 510, 511, 470), (504, 512, 513, 505), (505, 513, 514, 506), (506, 514, 515, 507), (507, 515, 516, 508), (508, 516, 517, 509), (509, 517, 518, 510), (511, 519, 512, 504), (510, 518, 519, 511), (560, 521, 523, 561), (561, 523, 525, 562), (562, 525, 527, 563), (563, 527, 529, 564), (564, 529, 531, 565), (565, 531, 533, 566), (523, 521, 535, 533, 531, 529, 527, 525), (567, 535, 521, 560), (566, 533, 535, 567), (520, 522, 524, 526, 528, 530, 532, 534), (598, 542, 543, 599), (599, 543, 536, 592), (597, 541, 542, 598), (596, 540, 541, 597), (595, 539, 540, 596), (594, 538, 539, 595), (593, 537, 538, 594), (592, 536, 537, 593), (559, 551, 544, 552), (552, 544, 545, 553), (553, 545, 546, 554), (554, 546, 547, 555), (555, 547, 548, 556), (556, 548, 549, 557), (558, 550, 551, 559), (557, 549, 550, 558), (532, 557, 558, 534), (534, 558, 559, 520), (530, 556, 557, 532), (528, 555, 556, 530), (526, 554, 555, 528), (524, 553, 554, 526), (522, 552, 553, 524), (520, 559, 552, 522), (582, 566, 567, 583), (583, 567, 560, 576), (581, 565, 566, 582), (580, 564, 565, 581), (579, 563, 564, 580), (578, 562, 563, 579), (577, 561, 562, 578), (576, 560, 561, 577), (536, 575, 568, 537), (537, 568, 569, 538), (538, 569, 570, 539), (539, 570, 571, 540), (540, 571, 572, 541), (541, 572, 573, 542), (543, 574, 575, 536), (542, 573, 574, 543), (575, 576, 577, 568), (568, 577, 578, 569), (569, 578, 579, 570), (570, 579, 580, 571), (571, 580, 581, 572), (572, 581, 582, 573), (574, 583, 576, 575), (573, 582, 583, 574), (551, 584, 585, 544), (544, 585, 586, 545), (545, 586, 587, 546), (546, 587, 588, 547), (547, 588, 589, 548), (548, 589, 590, 549), (550, 591, 584, 551), (549, 590, 591, 550), (584, 592, 593, 585), (585, 593, 594, 586), (586, 594, 595, 587), (587, 595, 596, 588), (588, 596, 597, 589), (589, 597, 598, 590), (591, 599, 592, 584), (590, 598, 599, 591), (616, 601, 603, 617), (617, 603, 605, 618), (618, 605, 607, 619), (619, 607, 609, 620), (620, 609, 611, 621), (621, 611, 613, 622), (603, 601, 615, 613, 611, 609, 607, 605), (623, 615, 601, 616), (622, 613, 615, 623), (600, 602, 604, 606, 608, 610, 612, 614), (612, 622, 623, 614), (614, 623, 616, 600), (610, 621, 622, 612), (608, 620, 621, 610), (606, 619, 620, 608), (604, 618, 619, 606), (602, 617, 618, 604), (600, 616, 617, 602), (664, 625, 627, 665), (665, 627, 629, 666), (666, 629, 631, 667), (667, 631, 633, 668), (668, 633, 635, 669), (669, 635, 637, 670), (627, 625, 639, 637, 635, 633, 631, 629), (671, 639, 625, 664), (670, 637, 639, 671), (624, 626, 628, 630, 632, 634, 636, 638), (702, 646, 647, 703), (703, 647, 640, 696), (701, 645, 646, 702), (700, 644, 645, 701), (699, 643, 644, 700), (698, 642, 643, 699), (697, 641, 642, 698), (696, 640, 641, 697), (663, 655, 648, 656), (656, 648, 649, 657), (657, 649, 650, 658), (658, 650, 651, 659), (659, 651, 652, 660), (660, 652, 653, 661), (662, 654, 655, 663), (661, 653, 654, 662), (636, 661, 662, 638), (638, 662, 663, 624), (634, 660, 661, 636), (632, 659, 660, 634), (630, 658, 659, 632), (628, 657, 658, 630), (626, 656, 657, 628), (624, 663, 656, 626), (686, 670, 671, 687), (687, 671, 664, 680), (685, 669, 670, 686), (684, 668, 669, 685), (683, 667, 668, 684), (682, 666, 667, 683), (681, 665, 666, 682), (680, 664, 665, 681), (640, 679, 672, 641), (641, 672, 673, 642), (642, 673, 674, 643), (643, 674, 675, 644), (644, 675, 676, 645), (645, 676, 677, 646), (647, 678, 679, 640), (646, 677, 678, 647), (679, 680, 681, 672), (672, 681, 682, 673), (673, 682, 683, 674), (674, 683, 684, 675), (675, 684, 685, 676), (676, 685, 686, 677), (678, 687, 680, 679), (677, 686, 687, 678), (655, 688, 689, 648), (648, 689, 690, 649), (649, 690, 691, 650), (650, 691, 692, 651), (651, 692, 693, 652), (652, 693, 694, 653), (654, 695, 688, 655), (653, 694, 695, 654), (688, 696, 697, 689), (689, 697, 698, 690), (690, 698, 699, 691), (691, 699, 700, 692), (692, 700, 701, 693), (693, 701, 702, 694), (695, 703, 696, 688), (694, 702, 703, 695), (768, 769, 719, 712), (15, 13, 710, 711), (13, 11, 709, 710), (11, 9, 708, 709), (9, 7, 707, 708), (7, 5, 706, 707), (5, 3, 705, 706), (3, 1, 704, 705), (712, 719, 727, 720), (769, 770, 718, 719), (770, 771, 717, 718), (771, 772, 716, 717), (772, 773, 715, 716), (773, 774, 714, 715), (774, 775, 713, 714), (775, 768, 712, 713), (776, 777, 735, 728), (719, 718, 726, 727), (718, 717, 725, 726), (717, 716, 724, 725), (716, 715, 723, 724), (715, 714, 722, 723), (714, 713, 721, 722), (713, 712, 720, 721), (728, 735, 743, 736), (777, 778, 734, 735), (778, 779, 733, 734), (779, 780, 732, 733), (780, 781, 731, 732), (781, 782, 730, 731), (782, 783, 729, 730), (783, 776, 728, 729), (784, 785, 751, 744), (735, 734, 742, 743), (734, 733, 741, 742), (733, 732, 740, 741), (732, 731, 739, 740), (731, 730, 738, 739), (730, 729, 737, 738), (729, 728, 736, 737), (744, 751, 759, 752), (785, 786, 750, 751), (786, 787, 749, 750), (787, 788, 748, 749), (788, 789, 747, 748), (789, 790, 746, 747), (790, 791, 745, 746), (791, 784, 744, 745), (792, 793, 767, 760), (751, 750, 758, 759), (750, 749, 757, 758), (749, 748, 756, 757), (748, 747, 755, 756), (747, 746, 754, 755), (746, 745, 753, 754), (745, 744, 752, 753), (761, 760, 767, 766, 765, 764, 763, 762), (793, 794, 766, 767), (794, 795, 765, 766), (795, 796, 764, 765), (796, 797, 763, 764), (797, 798, 762, 763), (798, 799, 761, 762), (799, 792, 760, 761), (705, 704, 768, 775), (706, 705, 775, 774), (707, 706, 774, 773), (708, 707, 773, 772), (709, 708, 772, 771), (710, 709, 771, 770), (711, 710, 770, 769), (704, 711, 769, 768), (721, 720, 776, 783), (722, 721, 783, 782), (723, 722, 782, 781), (724, 723, 781, 780), (725, 724, 780, 779), (726, 725, 779, 778), (727, 726, 778, 777), (720, 727, 777, 776), (737, 736, 784, 791), (738, 737, 791, 790), (739, 738, 790, 789), (740, 739, 789, 788), (741, 740, 788, 787), (742, 741, 787, 786), (743, 742, 786, 785), (736, 743, 785, 784), (753, 752, 792, 799), (754, 753, 799, 798), (755, 754, 798, 797), (756, 755, 797, 796), (757, 756, 796, 795), (758, 757, 795, 794), (759, 758, 794, 793), (752, 759, 793, 792)])
me_cylinder_011.polygons.foreach_set('use_smooth', [True] * 740)
_uv = me_cylinder_011.uv_layers.new(name='UVMap')
_uv.uv.foreach_set('vector', [0.7395, 0.5487, 0.7358, 0.5, 0.8878, 0.5, 0.8842, 0.5487, 0.8842, 0.5487, 0.8878, 0.5, 0.9953, 0.5, 0.9865, 0.5487, 0.01352, 0.04875, 0.004721, 1.192e-07, 0.1122, 8.941e-08, 0.1158, 0.04875, 0.1158, 0.04875, 0.1122, 8.941e-08, 0.2642, 7.451e-08, 0.2605, 0.04875, 0.2605, 0.04875, 0.2642, 7.451e-08, 0.3717, 0.0, 0.3629, 0.04875, 0.7392, 0.4513, 0.748, 0.5, 0.6406, 0.5, 0.6369, 0.4513, 0.3811, 0.5, 0.4886, 0.5, 0.4886, 0.5, 0.3811, 0.5, 0.4922, 0.4513, 0.4886, 0.5, 0.3811, 0.5, 0.3899, 0.4513, 0.6369, 0.4513, 0.6406, 0.5, 0.4886, 0.5, 0.4922, 0.4513, 0.4744, 0.9619, 0.3669, 0.8266, 0.3669, 0.6353, 0.4744, 0.5, 0.6264, 0.5, 0.7339, 0.6353, 0.7339, 0.8266, 0.6264, 0.9619, 0.6425, 0.2013, 0.6406, 0.4025, 0.4886, 0.4025, 0.4866, 0.2013, 0.4866, 0.2013, 0.4886, 0.4025, 0.3811, 0.4025, 0.3764, 0.2013, 0.7527, 0.2013, 0.748, 0.4025, 0.6406, 0.4025, 0.6425, 0.2013, 0.2661, 0.2987, 0.2642, 0.09749, 0.3717, 0.09749, 0.3764, 0.2987, 0.1102, 0.2987, 0.1122, 0.09749, 0.2642, 0.09749, 0.2661, 0.2987, 0.0, 0.2987, 0.004721, 0.09749, 0.1122, 0.09749, 0.1102, 0.2987, 0.8898, 0.7987, 0.8878, 0.5975, 0.9953, 0.5975, 1.0, 0.7987, 0.7339, 0.7987, 0.7358, 0.5975, 0.8878, 0.5975, 0.8898, 0.7987, 0.6406, 0.4025, 0.6369, 0.4513, 0.4922, 0.4513, 0.4886, 0.4025, 0.4886, 0.4025, 0.4922, 0.4513, 0.3899, 0.4513, 0.3811, 0.4025, 0.748, 0.4025, 0.7392, 0.4513, 0.6369, 0.4513, 0.6406, 0.4025, 0.2642, 0.09749, 0.2605, 0.04875, 0.3629, 0.04875, 0.3717, 0.09749, 0.1122, 0.09749, 0.1158, 0.04875, 0.2605, 0.04875, 0.2642, 0.09749, 0.004721, 0.09749, 0.01352, 0.04875, 0.1158, 0.04875, 0.1122, 0.09749, 0.8878, 0.5975, 0.8842, 0.5487, 0.9865, 0.5487, 0.9953, 0.5975, 0.7358, 0.5975, 0.7395, 0.5487, 0.8842, 0.5487, 0.8878, 0.5975, 0.7358, 1.0, 0.7339, 0.7987, 0.8898, 0.7987, 0.8878, 1.0, 0.8878, 1.0, 0.8898, 0.7987, 1.0, 0.7987, 0.9953, 1.0, 0.004721, 0.5, 0.0, 0.2987, 0.1102, 0.2987, 0.1122, 0.5, 0.1122, 0.5, 0.1102, 0.2987, 0.2661, 0.2987, 0.2642, 0.5, 0.2642, 0.5, 0.2661, 0.2987, 0.3764, 0.2987, 0.3717, 0.5, 0.748, 0.0, 0.7527, 0.2013, 0.6425, 0.2013, 0.6406, 1.49e-08, 0.4886, 2.98e-08, 0.4866, 0.2013, 0.3764, 0.2013, 0.3811, 2.98e-08, 0.6406, 1.49e-08, 0.6425, 0.2013, 0.4866, 0.2013, 0.4886, 2.98e-08, 0.75, 0.3898, 0.75, 0.5198, 0.6352, 0.5198, 0.6352, 0.3898, 0.6352, 0.3898, 0.6352, 0.5198, 0.5541, 0.5198, 0.5541, 0.3898, 6.703e-09, 0.1299, 0.0, 6.196e-08, 0.08115, 0.0, 0.08115, 0.1299, 0.08115, 0.1299, 0.08115, 0.0, 0.1959, 1.549e-08, 0.1959, 0.1299, 0.1959, 0.1299, 0.1959, 1.549e-08, 0.277, 0.0, 0.277, 0.1299, 0.5541, 0.3898, 0.5541, 0.5198, 0.473, 0.5198, 0.473, 0.3898, 0.0, 0.6604, 0.08115, 0.5198, 0.1959, 0.5198, 0.277, 0.6604, 0.277, 0.8593, 0.1959, 1.0, 0.08115, 1.0, 0.0, 0.8593, 0.3582, 0.3898, 0.3582, 0.5198, 0.277, 0.5198, 0.277, 0.3898, 0.473, 0.3898, 0.473, 0.5198, 0.3582, 0.5198, 0.3582, 0.3898, 0.3582, 1.0, 0.277, 0.8593, 0.277, 0.6604, 0.3582, 0.5198, 0.473, 0.5198, 0.5541, 0.6604, 0.5541, 0.8593, 0.473, 1.0, 0.473, 0.2274, 0.473, 0.2599, 0.3582, 0.2599, 0.3582, 0.2274, 0.3582, 0.2274, 0.3582, 0.2599, 0.277, 0.2599, 0.277, 0.2274, 0.5541, 0.2274, 0.5541, 0.2599, 0.473, 0.2599, 0.473, 0.2274, 0.1959, 0.2924, 0.1959, 0.2599, 0.277, 0.2599, 0.277, 0.2924, 0.08115, 0.2924, 0.08115, 0.2599, 0.1959, 0.2599, 0.1959, 0.2924, 1.508e-08, 0.2924, 1.341e-08, 0.2599, 0.08115, 0.2599, 0.08115, 0.2924, 0.6352, 0.2274, 0.6352, 0.2599, 0.5541, 0.2599, 0.5541, 0.2274, 0.75, 0.2274, 0.75, 0.2599, 0.6352, 0.2599, 0.6352, 0.2274, 0.75, 0.06497, 0.75, 0.1299, 0.6352, 0.1299, 0.6352, 0.06497, 0.6352, 0.06497, 0.6352, 0.1299, 0.5541, 0.1299, 0.5541, 0.06497, 2.346e-08, 0.4548, 2.011e-08, 0.3898, 0.08115, 0.3898, 0.08115, 0.4548, 0.08115, 0.4548, 0.08115, 0.3898, 0.1959, 0.3898, 0.1959, 0.4548, 0.1959, 0.4548, 0.1959, 0.3898, 0.277, 0.3898, 0.277, 0.4548, 0.5541, 0.06497, 0.5541, 0.1299, 0.473, 0.1299, 0.473, 0.06497, 0.3582, 0.06497, 0.3582, 0.1299, 0.277, 0.1299, 0.277, 0.06497, 0.473, 0.06497, 0.473, 0.1299, 0.3582, 0.1299, 0.3582, 0.06497, 0.473, 0.0, 0.473, 0.06497, 0.3582, 0.06497, 0.3582, 1.549e-08, 0.3582, 1.549e-08, 0.3582, 0.06497, 0.277, 0.06497, 0.277, 1.549e-08, 0.5541, 0.0, 0.5541, 0.06497, 0.473, 0.06497, 0.473, 0.0, 0.1959, 0.5198, 0.1959, 0.4548, 0.277, 0.4548, 0.277, 0.5198, 0.08115, 0.5198, 0.08115, 0.4548, 0.1959, 0.4548, 0.1959, 0.5198, 2.681e-08, 0.5198, 2.346e-08, 0.4548, 0.08115, 0.4548, 0.08115, 0.5198, 0.6352, 0.0, 0.6352, 0.06497, 0.5541, 0.06497, 0.5541, 3.098e-08, 0.75, 0.0, 0.75, 0.06497, 0.6352, 0.06497, 0.6352, 0.0, 0.473, 0.3574, 0.473, 0.3898, 0.3582, 0.3898, 0.3582, 0.3574, 0.3582, 0.3574, 0.3582, 0.3898, 0.277, 0.3898, 0.277, 0.3574, 0.5541, 0.3574, 0.5541, 0.3898, 0.473, 0.3898, 0.473, 0.3574, 0.1959, 0.1624, 0.1959, 0.1299, 0.277, 0.1299, 0.277, 0.1624, 0.08115, 0.1624, 0.08115, 0.1299, 0.1959, 0.1299, 0.1959, 0.1624, 8.378e-09, 0.1624, 6.703e-09, 0.1299, 0.08115, 0.1299, 0.08115, 0.1624, 0.6352, 0.3574, 0.6352, 0.3898, 0.5541, 0.3898, 0.5541, 0.3574, 0.75, 0.3574, 0.75, 0.3898, 0.6352, 0.3898, 0.6352, 0.3574, 0.75, 0.2599, 0.75, 0.3249, 0.6352, 0.3249, 0.6352, 0.2599, 0.6352, 0.2599, 0.6352, 0.3249, 0.5541, 0.3249, 0.5541, 0.2599, 1.341e-08, 0.2599, 1.005e-08, 0.1949, 0.08115, 0.1949, 0.08115, 0.2599, 0.08115, 0.2599, 0.08115, 0.1949, 0.1959, 0.1949, 0.1959, 0.2599, 0.1959, 0.2599, 0.1959, 0.1949, 0.277, 0.1949, 0.277, 0.2599, 0.5541, 0.2599, 0.5541, 0.3249, 0.473, 0.3249, 0.473, 0.2599, 0.3582, 0.2599, 0.3582, 0.3249, 0.277, 0.3249, 0.277, 0.2599, 0.473, 0.2599, 0.473, 0.3249, 0.3582, 0.3249, 0.3582, 0.2599, 0.75, 0.3249, 0.75, 0.3574, 0.6352, 0.3574, 0.6352, 0.3249, 0.6352, 0.3249, 0.6352, 0.3574, 0.5541, 0.3574, 0.5541, 0.3249, 1.005e-08, 0.1949, 8.378e-09, 0.1624, 0.08115, 0.1624, 0.08115, 0.1949, 0.08115, 0.1949, 0.08115, 0.1624, 0.1959, 0.1624, 0.1959, 0.1949, 0.1959, 0.1949, 0.1959, 0.1624, 0.277, 0.1624, 0.277, 0.1949, 0.5541, 0.3249, 0.5541, 0.3574, 0.473, 0.3574, 0.473, 0.3249, 0.3582, 0.3249, 0.3582, 0.3574, 0.277, 0.3574, 0.277, 0.3249, 0.473, 0.3249, 0.473, 0.3574, 0.3582, 0.3574, 0.3582, 0.3249, 0.75, 0.1299, 0.75, 0.1949, 0.6352, 0.1949, 0.6352, 0.1299, 0.6352, 0.1299, 0.6352, 0.1949, 0.5541, 0.1949, 0.5541, 0.1299, 2.011e-08, 0.3898, 1.676e-08, 0.3249, 0.08115, 0.3249, 0.08115, 0.3898, 0.08115, 0.3898, 0.08115, 0.3249, 0.1959, 0.3249, 0.1959, 0.3898, 0.1959, 0.3898, 0.1959, 0.3249, 0.277, 0.3249, 0.277, 0.3898, 0.5541, 0.1299, 0.5541, 0.1949, 0.473, 0.1949, 0.473, 0.1299, 0.3582, 0.1299, 0.3582, 0.1949, 0.277, 0.1949, 0.277, 0.1299, 0.473, 0.1299, 0.473, 0.1949, 0.3582, 0.1949, 0.3582, 0.1299, 0.75, 0.1949, 0.75, 0.2274, 0.6352, 0.2274, 0.6352, 0.1949, 0.6352, 0.1949, 0.6352, 0.2274, 0.5541, 0.2274, 0.5541, 0.1949, 1.676e-08, 0.3249, 1.508e-08, 0.2924, 0.08115, 0.2924, 0.08115, 0.3249, 0.08115, 0.3249, 0.08115, 0.2924, 0.1959, 0.2924, 0.1959, 0.3249, 0.1959, 0.3249, 0.1959, 0.2924, 0.277, 0.2924, 0.277, 0.3249, 0.5541, 0.1949, 0.5541, 0.2274, 0.473, 0.2274, 0.473, 0.1949, 0.3582, 0.1949, 0.3582, 0.2274, 0.277, 0.2274, 0.277, 0.1949, 0.473, 0.1949, 0.473, 0.2274, 0.3582, 0.2274, 0.3582, 0.1949, 0.75, 0.3898, 0.75, 0.5198, 0.6352, 0.5198, 0.6352, 0.3898, 0.6352, 0.3898, 0.6352, 0.5198, 0.5541, 0.5198, 0.5541, 0.3898, 6.703e-09, 0.1299, 0.0, 6.196e-08, 0.08115, 0.0, 0.08115, 0.1299, 0.08115, 0.1299, 0.08115, 0.0, 0.1959, 1.549e-08, 0.1959, 0.1299, 0.1959, 0.1299, 0.1959, 1.549e-08, 0.277, 0.0, 0.277, 0.1299, 0.5541, 0.3898, 0.5541, 0.5198, 0.473, 0.5198, 0.473, 0.3898, 0.0, 0.6604, 0.08115, 0.5198, 0.1959, 0.5198, 0.277, 0.6604, 0.277, 0.8593, 0.1959, 1.0, 0.08115, 1.0, 0.0, 0.8593, 0.3582, 0.3898, 0.3582, 0.5198, 0.277, 0.5198, 0.277, 0.3898, 0.473, 0.3898, 0.473, 0.5198, 0.3582, 0.5198, 0.3582, 0.3898, 0.3582, 1.0, 0.277, 0.8593, 0.277, 0.6604, 0.3582, 0.5198, 0.473, 0.5198, 0.5541, 0.6604, 0.5541, 0.8593, 0.473, 1.0, 0.473, 0.2274, 0.473, 0.2599, 0.3582, 0.2599, 0.3582, 0.2274, 0.3582, 0.2274, 0.3582, 0.2599, 0.277, 0.2599, 0.277, 0.2274, 0.5541, 0.2274, 0.5541, 0.2599, 0.473, 0.2599, 0.473, 0.2274, 0.1959, 0.2924, 0.1959, 0.2599, 0.277, 0.2599, 0.277, 0.2924, 0.08115, 0.2924, 0.08115, 0.2599, 0.1959, 0.2599, 0.1959, 0.2924, 1.508e-08, 0.2924, 1.341e-08, 0.2599, 0.08115, 0.2599, 0.08115, 0.2924, 0.6352, 0.2274, 0.6352, 0.2599, 0.5541, 0.2599, 0.5541, 0.2274, 0.75, 0.2274, 0.75, 0.2599, 0.6352, 0.2599, 0.6352, 0.2274, 0.75, 0.06497, 0.75, 0.1299, 0.6352, 0.1299, 0.6352, 0.06497, 0.6352, 0.06497, 0.6352, 0.1299, 0.5541, 0.1299, 0.5541, 0.06497, 2.346e-08, 0.4548, 2.011e-08, 0.3898, 0.08115, 0.3898, 0.08115, 0.4548, 0.08115, 0.4548, 0.08115, 0.3898, 0.1959, 0.3898, 0.1959, 0.4548, 0.1959, 0.4548, 0.1959, 0.3898, 0.277, 0.3898, 0.277, 0.4548, 0.5541, 0.06497, 0.5541, 0.1299, 0.473, 0.1299, 0.473, 0.06497, 0.3582, 0.06497, 0.3582, 0.1299, 0.277, 0.1299, 0.277, 0.06497, 0.473, 0.06497, 0.473, 0.1299, 0.3582, 0.1299, 0.3582, 0.06497, 0.473, 0.0, 0.473, 0.06497, 0.3582, 0.06497, 0.3582, 1.549e-08, 0.3582, 1.549e-08, 0.3582, 0.06497, 0.277, 0.06497, 0.277, 1.549e-08, 0.5541, 0.0, 0.5541, 0.06497, 0.473, 0.06497, 0.473, 0.0, 0.1959, 0.5198, 0.1959, 0.4548, 0.277, 0.4548, 0.277, 0.5198, 0.08115, 0.5198, 0.08115, 0.4548, 0.1959, 0.4548, 0.1959, 0.5198, 2.681e-08, 0.5198, 2.346e-08, 0.4548, 0.08115, 0.4548, 0.08115, 0.5198, 0.6352, 0.0, 0.6352, 0.06497, 0.5541, 0.06497, 0.5541, 3.098e-08, 0.75, 0.0, 0.75, 0.06497, 0.6352, 0.06497, 0.6352, 0.0, 0.473, 0.3574, 0.473, 0.3898, 0.3582, 0.3898, 0.3582, 0.3574, 0.3582, 0.3574, 0.3582, 0.3898, 0.277, 0.3898, 0.277, 0.3574, 0.5541, 0.3574, 0.5541, 0.3898, 0.473, 0.3898, 0.473, 0.3574, 0.1959, 0.1624, 0.1959, 0.1299, 0.277, 0.1299, 0.277, 0.1624, 0.08115, 0.1624, 0.08115, 0.1299, 0.1959, 0.1299, 0.1959, 0.1624, 8.378e-09, 0.1624, 6.703e-09, 0.1299, 0.08115, 0.1299, 0.08115, 0.1624, 0.6352, 0.3574, 0.6352, 0.3898, 0.5541, 0.3898, 0.5541, 0.3574, 0.75, 0.3574, 0.75, 0.3898, 0.6352, 0.3898, 0.6352, 0.3574, 0.75, 0.2599, 0.75, 0.3249, 0.6352, 0.3249, 0.6352, 0.2599, 0.6352, 0.2599, 0.6352, 0.3249, 0.5541, 0.3249, 0.5541, 0.2599, 1.341e-08, 0.2599, 1.005e-08, 0.1949, 0.08115, 0.1949, 0.08115, 0.2599, 0.08115, 0.2599, 0.08115, 0.1949, 0.1959, 0.1949, 0.1959, 0.2599, 0.1959, 0.2599, 0.1959, 0.1949, 0.277, 0.1949, 0.277, 0.2599, 0.5541, 0.2599, 0.5541, 0.3249, 0.473, 0.3249, 0.473, 0.2599, 0.3582, 0.2599, 0.3582, 0.3249, 0.277, 0.3249, 0.277, 0.2599, 0.473, 0.2599, 0.473, 0.3249, 0.3582, 0.3249, 0.3582, 0.2599, 0.75, 0.3249, 0.75, 0.3574, 0.6352, 0.3574, 0.6352, 0.3249, 0.6352, 0.3249, 0.6352, 0.3574, 0.5541, 0.3574, 0.5541, 0.3249, 1.005e-08, 0.1949, 8.378e-09, 0.1624, 0.08115, 0.1624, 0.08115, 0.1949, 0.08115, 0.1949, 0.08115, 0.1624, 0.1959, 0.1624, 0.1959, 0.1949, 0.1959, 0.1949, 0.1959, 0.1624, 0.277, 0.1624, 0.277, 0.1949, 0.5541, 0.3249, 0.5541, 0.3574, 0.473, 0.3574, 0.473, 0.3249, 0.3582, 0.3249, 0.3582, 0.3574, 0.277, 0.3574, 0.277, 0.3249, 0.473, 0.3249, 0.473, 0.3574, 0.3582, 0.3574, 0.3582, 0.3249, 0.75, 0.1299, 0.75, 0.1949, 0.6352, 0.1949, 0.6352, 0.1299, 0.6352, 0.1299, 0.6352, 0.1949, 0.5541, 0.1949, 0.5541, 0.1299, 2.011e-08, 0.3898, 1.676e-08, 0.3249, 0.08115, 0.3249, 0.08115, 0.3898, 0.08115, 0.3898, 0.08115, 0.3249, 0.1959, 0.3249, 0.1959, 0.3898, 0.1959, 0.3898, 0.1959, 0.3249, 0.277, 0.3249, 0.277, 0.3898, 0.5541, 0.1299, 0.5541, 0.1949, 0.473, 0.1949, 0.473, 0.1299, 0.3582, 0.1299, 0.3582, 0.1949, 0.277, 0.1949, 0.277, 0.1299, 0.473, 0.1299, 0.473, 0.1949, 0.3582, 0.1949, 0.3582, 0.1299, 0.75, 0.1949, 0.75, 0.2274, 0.6352, 0.2274, 0.6352, 0.1949, 0.6352, 0.1949, 0.6352, 0.2274, 0.5541, 0.2274, 0.5541, 0.1949, 1.676e-08, 0.3249, 1.508e-08, 0.2924, 0.08115, 0.2924, 0.08115, 0.3249, 0.08115, 0.3249, 0.08115, 0.2924, 0.1959, 0.2924, 0.1959, 0.3249, 0.1959, 0.3249, 0.1959, 0.2924, 0.277, 0.2924, 0.277, 0.3249, 0.5541, 0.1949, 0.5541, 0.2274, 0.473, 0.2274, 0.473, 0.1949, 0.3582, 0.1949, 0.3582, 0.2274, 0.277, 0.2274, 0.277, 0.1949, 0.473, 0.1949, 0.473, 0.2274, 0.3582, 0.2274, 0.3582, 0.1949, 0.75, 0.3898, 0.75, 0.5198, 0.6352, 0.5198, 0.6352, 0.3898, 0.6352, 0.3898, 0.6352, 0.5198, 0.5541, 0.5198, 0.5541, 0.3898, 6.703e-09, 0.1299, 0.0, 6.196e-08, 0.08115, 0.0, 0.08115, 0.1299, 0.08115, 0.1299, 0.08115, 0.0, 0.1959, 1.549e-08, 0.1959, 0.1299, 0.1959, 0.1299, 0.1959, 1.549e-08, 0.277, 0.0, 0.277, 0.1299, 0.5541, 0.3898, 0.5541, 0.5198, 0.473, 0.5198, 0.473, 0.3898, 0.0, 0.6604, 0.08115, 0.5198, 0.1959, 0.5198, 0.277, 0.6604, 0.277, 0.8593, 0.1959, 1.0, 0.08115, 1.0, 0.0, 0.8593, 0.3582, 0.3898, 0.3582, 0.5198, 0.277, 0.5198, 0.277, 0.3898, 0.473, 0.3898, 0.473, 0.5198, 0.3582, 0.5198, 0.3582, 0.3898, 0.3582, 1.0, 0.277, 0.8593, 0.277, 0.6604, 0.3582, 0.5198, 0.473, 0.5198, 0.5541, 0.6604, 0.5541, 0.8593, 0.473, 1.0, 0.473, 0.2274, 0.473, 0.2599, 0.3582, 0.2599, 0.3582, 0.2274, 0.3582, 0.2274, 0.3582, 0.2599, 0.277, 0.2599, 0.277, 0.2274, 0.5541, 0.2274, 0.5541, 0.2599, 0.473, 0.2599, 0.473, 0.2274, 0.1959, 0.2924, 0.1959, 0.2599, 0.277, 0.2599, 0.277, 0.2924, 0.08115, 0.2924, 0.08115, 0.2599, 0.1959, 0.2599, 0.1959, 0.2924, 1.508e-08, 0.2924, 1.341e-08, 0.2599, 0.08115, 0.2599, 0.08115, 0.2924, 0.6352, 0.2274, 0.6352, 0.2599, 0.5541, 0.2599, 0.5541, 0.2274, 0.75, 0.2274, 0.75, 0.2599, 0.6352, 0.2599, 0.6352, 0.2274, 0.75, 0.06497, 0.75, 0.1299, 0.6352, 0.1299, 0.6352, 0.06497, 0.6352, 0.06497, 0.6352, 0.1299, 0.5541, 0.1299, 0.5541, 0.06497, 2.346e-08, 0.4548, 2.011e-08, 0.3898, 0.08115, 0.3898, 0.08115, 0.4548, 0.08115, 0.4548, 0.08115, 0.3898, 0.1959, 0.3898, 0.1959, 0.4548, 0.1959, 0.4548, 0.1959, 0.3898, 0.277, 0.3898, 0.277, 0.4548, 0.5541, 0.06497, 0.5541, 0.1299, 0.473, 0.1299, 0.473, 0.06497, 0.3582, 0.06497, 0.3582, 0.1299, 0.277, 0.1299, 0.277, 0.06497, 0.473, 0.06497, 0.473, 0.1299, 0.3582, 0.1299, 0.3582, 0.06497, 0.473, 0.0, 0.473, 0.06497, 0.3582, 0.06497, 0.3582, 1.549e-08, 0.3582, 1.549e-08, 0.3582, 0.06497, 0.277, 0.06497, 0.277, 1.549e-08, 0.5541, 0.0, 0.5541, 0.06497, 0.473, 0.06497, 0.473, 0.0, 0.1959, 0.5198, 0.1959, 0.4548, 0.277, 0.4548, 0.277, 0.5198, 0.08115, 0.5198, 0.08115, 0.4548, 0.1959, 0.4548, 0.1959, 0.5198, 2.681e-08, 0.5198, 2.346e-08, 0.4548, 0.08115, 0.4548, 0.08115, 0.5198, 0.6352, 0.0, 0.6352, 0.06497, 0.5541, 0.06497, 0.5541, 3.098e-08, 0.75, 0.0, 0.75, 0.06497, 0.6352, 0.06497, 0.6352, 0.0, 0.473, 0.3574, 0.473, 0.3898, 0.3582, 0.3898, 0.3582, 0.3574, 0.3582, 0.3574, 0.3582, 0.3898, 0.277, 0.3898, 0.277, 0.3574, 0.5541, 0.3574, 0.5541, 0.3898, 0.473, 0.3898, 0.473, 0.3574, 0.1959, 0.1624, 0.1959, 0.1299, 0.277, 0.1299, 0.277, 0.1624, 0.08115, 0.1624, 0.08115, 0.1299, 0.1959, 0.1299, 0.1959, 0.1624, 8.378e-09, 0.1624, 6.703e-09, 0.1299, 0.08115, 0.1299, 0.08115, 0.1624, 0.6352, 0.3574, 0.6352, 0.3898, 0.5541, 0.3898, 0.5541, 0.3574, 0.75, 0.3574, 0.75, 0.3898, 0.6352, 0.3898, 0.6352, 0.3574, 0.75, 0.2599, 0.75, 0.3249, 0.6352, 0.3249, 0.6352, 0.2599, 0.6352, 0.2599, 0.6352, 0.3249, 0.5541, 0.3249, 0.5541, 0.2599, 1.341e-08, 0.2599, 1.005e-08, 0.1949, 0.08115, 0.1949, 0.08115, 0.2599, 0.08115, 0.2599, 0.08115, 0.1949, 0.1959, 0.1949, 0.1959, 0.2599, 0.1959, 0.2599, 0.1959, 0.1949, 0.277, 0.1949, 0.277, 0.2599, 0.5541, 0.2599, 0.5541, 0.3249, 0.473, 0.3249, 0.473, 0.2599, 0.3582, 0.2599, 0.3582, 0.3249, 0.277, 0.3249, 0.277, 0.2599, 0.473, 0.2599, 0.473, 0.3249, 0.3582, 0.3249, 0.3582, 0.2599, 0.75, 0.3249, 0.75, 0.3574, 0.6352, 0.3574, 0.6352, 0.3249, 0.6352, 0.3249, 0.6352, 0.3574, 0.5541, 0.3574, 0.5541, 0.3249, 1.005e-08, 0.1949, 8.378e-09, 0.1624, 0.08115, 0.1624, 0.08115, 0.1949, 0.08115, 0.1949, 0.08115, 0.1624, 0.1959, 0.1624, 0.1959, 0.1949, 0.1959, 0.1949, 0.1959, 0.1624, 0.277, 0.1624, 0.277, 0.1949, 0.5541, 0.3249, 0.5541, 0.3574, 0.473, 0.3574, 0.473, 0.3249, 0.3582, 0.3249, 0.3582, 0.3574, 0.277, 0.3574, 0.277, 0.3249, 0.473, 0.3249, 0.473, 0.3574, 0.3582, 0.3574, 0.3582, 0.3249, 0.75, 0.1299, 0.75, 0.1949, 0.6352, 0.1949, 0.6352, 0.1299, 0.6352, 0.1299, 0.6352, 0.1949, 0.5541, 0.1949, 0.5541, 0.1299, 2.011e-08, 0.3898, 1.676e-08, 0.3249, 0.08115, 0.3249, 0.08115, 0.3898, 0.08115, 0.3898, 0.08115, 0.3249, 0.1959, 0.3249, 0.1959, 0.3898, 0.1959, 0.3898, 0.1959, 0.3249, 0.277, 0.3249, 0.277, 0.3898, 0.5541, 0.1299, 0.5541, 0.1949, 0.473, 0.1949, 0.473, 0.1299, 0.3582, 0.1299, 0.3582, 0.1949, 0.277, 0.1949, 0.277, 0.1299, 0.473, 0.1299, 0.473, 0.1949, 0.3582, 0.1949, 0.3582, 0.1299, 0.75, 0.1949, 0.75, 0.2274, 0.6352, 0.2274, 0.6352, 0.1949, 0.6352, 0.1949, 0.6352, 0.2274, 0.5541, 0.2274, 0.5541, 0.1949, 1.676e-08, 0.3249, 1.508e-08, 0.2924, 0.08115, 0.2924, 0.08115, 0.3249, 0.08115, 0.3249, 0.08115, 0.2924, 0.1959, 0.2924, 0.1959, 0.3249, 0.1959, 0.3249, 0.1959, 0.2924, 0.277, 0.2924, 0.277, 0.3249, 0.5541, 0.1949, 0.5541, 0.2274, 0.473, 0.2274, 0.473, 0.1949, 0.3582, 0.1949, 0.3582, 0.2274, 0.277, 0.2274, 0.277, 0.1949, 0.473, 0.1949, 0.473, 0.2274, 0.3582, 0.2274, 0.3582, 0.1949, 0.75, 0.3898, 0.75, 0.5198, 0.6352, 0.5198, 0.6352, 0.3898, 0.6352, 0.3898, 0.6352, 0.5198, 0.5541, 0.5198, 0.5541, 0.3898, 6.703e-09, 0.1299, 0.0, 6.196e-08, 0.08115, 0.0, 0.08115, 0.1299, 0.08115, 0.1299, 0.08115, 0.0, 0.1959, 1.549e-08, 0.1959, 0.1299, 0.1959, 0.1299, 0.1959, 1.549e-08, 0.277, 0.0, 0.277, 0.1299, 0.5541, 0.3898, 0.5541, 0.5198, 0.473, 0.5198, 0.473, 0.3898, 0.0, 0.6604, 0.08115, 0.5198, 0.1959, 0.5198, 0.277, 0.6604, 0.277, 0.8593, 0.1959, 1.0, 0.08115, 1.0, 0.0, 0.8593, 0.3582, 0.3898, 0.3582, 0.5198, 0.277, 0.5198, 0.277, 0.3898, 0.473, 0.3898, 0.473, 0.5198, 0.3582, 0.5198, 0.3582, 0.3898, 0.3582, 1.0, 0.277, 0.8593, 0.277, 0.6604, 0.3582, 0.5198, 0.473, 0.5198, 0.5541, 0.6604, 0.5541, 0.8593, 0.473, 1.0, 0.473, 0.2274, 0.473, 0.2599, 0.3582, 0.2599, 0.3582, 0.2274, 0.3582, 0.2274, 0.3582, 0.2599, 0.277, 0.2599, 0.277, 0.2274, 0.5541, 0.2274, 0.5541, 0.2599, 0.473, 0.2599, 0.473, 0.2274, 0.1959, 0.2924, 0.1959, 0.2599, 0.277, 0.2599, 0.277, 0.2924, 0.08115, 0.2924, 0.08115, 0.2599, 0.1959, 0.2599, 0.1959, 0.2924, 1.508e-08, 0.2924, 1.341e-08, 0.2599, 0.08115, 0.2599, 0.08115, 0.2924, 0.6352, 0.2274, 0.6352, 0.2599, 0.5541, 0.2599, 0.5541, 0.2274, 0.75, 0.2274, 0.75, 0.2599, 0.6352, 0.2599, 0.6352, 0.2274, 0.75, 0.06497, 0.75, 0.1299, 0.6352, 0.1299, 0.6352, 0.06497, 0.6352, 0.06497, 0.6352, 0.1299, 0.5541, 0.1299, 0.5541, 0.06497, 2.346e-08, 0.4548, 2.011e-08, 0.3898, 0.08115, 0.3898, 0.08115, 0.4548, 0.08115, 0.4548, 0.08115, 0.3898, 0.1959, 0.3898, 0.1959, 0.4548, 0.1959, 0.4548, 0.1959, 0.3898, 0.277, 0.3898, 0.277, 0.4548, 0.5541, 0.06497, 0.5541, 0.1299, 0.473, 0.1299, 0.473, 0.06497, 0.3582, 0.06497, 0.3582, 0.1299, 0.277, 0.1299, 0.277, 0.06497, 0.473, 0.06497, 0.473, 0.1299, 0.3582, 0.1299, 0.3582, 0.06497, 0.473, 0.0, 0.473, 0.06497, 0.3582, 0.06497, 0.3582, 1.549e-08, 0.3582, 1.549e-08, 0.3582, 0.06497, 0.277, 0.06497, 0.277, 1.549e-08, 0.5541, 0.0, 0.5541, 0.06497, 0.473, 0.06497, 0.473, 0.0, 0.1959, 0.5198, 0.1959, 0.4548, 0.277, 0.4548, 0.277, 0.5198, 0.08115, 0.5198, 0.08115, 0.4548, 0.1959, 0.4548, 0.1959, 0.5198, 2.681e-08, 0.5198, 2.346e-08, 0.4548, 0.08115, 0.4548, 0.08115, 0.5198, 0.6352, 0.0, 0.6352, 0.06497, 0.5541, 0.06497, 0.5541, 3.098e-08, 0.75, 0.0, 0.75, 0.06497, 0.6352, 0.06497, 0.6352, 0.0, 0.473, 0.3574, 0.473, 0.3898, 0.3582, 0.3898, 0.3582, 0.3574, 0.3582, 0.3574, 0.3582, 0.3898, 0.277, 0.3898, 0.277, 0.3574, 0.5541, 0.3574, 0.5541, 0.3898, 0.473, 0.3898, 0.473, 0.3574, 0.1959, 0.1624, 0.1959, 0.1299, 0.277, 0.1299, 0.277, 0.1624, 0.08115, 0.1624, 0.08115, 0.1299, 0.1959, 0.1299, 0.1959, 0.1624, 8.378e-09, 0.1624, 6.703e-09, 0.1299, 0.08115, 0.1299, 0.08115, 0.1624, 0.6352, 0.3574, 0.6352, 0.3898, 0.5541, 0.3898, 0.5541, 0.3574, 0.75, 0.3574, 0.75, 0.3898, 0.6352, 0.3898, 0.6352, 0.3574, 0.75, 0.2599, 0.75, 0.3249, 0.6352, 0.3249, 0.6352, 0.2599, 0.6352, 0.2599, 0.6352, 0.3249, 0.5541, 0.3249, 0.5541, 0.2599, 1.341e-08, 0.2599, 1.005e-08, 0.1949, 0.08115, 0.1949, 0.08115, 0.2599, 0.08115, 0.2599, 0.08115, 0.1949, 0.1959, 0.1949, 0.1959, 0.2599, 0.1959, 0.2599, 0.1959, 0.1949, 0.277, 0.1949, 0.277, 0.2599, 0.5541, 0.2599, 0.5541, 0.3249, 0.473, 0.3249, 0.473, 0.2599, 0.3582, 0.2599, 0.3582, 0.3249, 0.277, 0.3249, 0.277, 0.2599, 0.473, 0.2599, 0.473, 0.3249, 0.3582, 0.3249, 0.3582, 0.2599, 0.75, 0.3249, 0.75, 0.3574, 0.6352, 0.3574, 0.6352, 0.3249, 0.6352, 0.3249, 0.6352, 0.3574, 0.5541, 0.3574, 0.5541, 0.3249, 1.005e-08, 0.1949, 8.378e-09, 0.1624, 0.08115, 0.1624, 0.08115, 0.1949, 0.08115, 0.1949, 0.08115, 0.1624, 0.1959, 0.1624, 0.1959, 0.1949, 0.1959, 0.1949, 0.1959, 0.1624, 0.277, 0.1624, 0.277, 0.1949, 0.5541, 0.3249, 0.5541, 0.3574, 0.473, 0.3574, 0.473, 0.3249, 0.3582, 0.3249, 0.3582, 0.3574, 0.277, 0.3574, 0.277, 0.3249, 0.473, 0.3249, 0.473, 0.3574, 0.3582, 0.3574, 0.3582, 0.3249, 0.75, 0.1299, 0.75, 0.1949, 0.6352, 0.1949, 0.6352, 0.1299, 0.6352, 0.1299, 0.6352, 0.1949, 0.5541, 0.1949, 0.5541, 0.1299, 2.011e-08, 0.3898, 1.676e-08, 0.3249, 0.08115, 0.3249, 0.08115, 0.3898, 0.08115, 0.3898, 0.08115, 0.3249, 0.1959, 0.3249, 0.1959, 0.3898, 0.1959, 0.3898, 0.1959, 0.3249, 0.277, 0.3249, 0.277, 0.3898, 0.5541, 0.1299, 0.5541, 0.1949, 0.473, 0.1949, 0.473, 0.1299, 0.3582, 0.1299, 0.3582, 0.1949, 0.277, 0.1949, 0.277, 0.1299, 0.473, 0.1299, 0.473, 0.1949, 0.3582, 0.1949, 0.3582, 0.1299, 0.75, 0.1949, 0.75, 0.2274, 0.6352, 0.2274, 0.6352, 0.1949, 0.6352, 0.1949, 0.6352, 0.2274, 0.5541, 0.2274, 0.5541, 0.1949, 1.676e-08, 0.3249, 1.508e-08, 0.2924, 0.08115, 0.2924, 0.08115, 0.3249, 0.08115, 0.3249, 0.08115, 0.2924, 0.1959, 0.2924, 0.1959, 0.3249, 0.1959, 0.3249, 0.1959, 0.2924, 0.277, 0.2924, 0.277, 0.3249, 0.5541, 0.1949, 0.5541, 0.2274, 0.473, 0.2274, 0.473, 0.1949, 0.3582, 0.1949, 0.3582, 0.2274, 0.277, 0.2274, 0.277, 0.1949, 0.473, 0.1949, 0.473, 0.2274, 0.3582, 0.2274, 0.3582, 0.1949, 0.75, 0.3898, 0.75, 0.5198, 0.6352, 0.5198, 0.6352, 0.3898, 0.6352, 0.3898, 0.6352, 0.5198, 0.5541, 0.5198, 0.5541, 0.3898, 6.703e-09, 0.1299, 0.0, 6.196e-08, 0.08115, 0.0, 0.08115, 0.1299, 0.08115, 0.1299, 0.08115, 0.0, 0.1959, 1.549e-08, 0.1959, 0.1299, 0.1959, 0.1299, 0.1959, 1.549e-08, 0.277, 0.0, 0.277, 0.1299, 0.5541, 0.3898, 0.5541, 0.5198, 0.473, 0.5198, 0.473, 0.3898, 0.0, 0.6604, 0.08115, 0.5198, 0.1959, 0.5198, 0.277, 0.6604, 0.277, 0.8593, 0.1959, 1.0, 0.08115, 1.0, 0.0, 0.8593, 0.3582, 0.3898, 0.3582, 0.5198, 0.277, 0.5198, 0.277, 0.3898, 0.473, 0.3898, 0.473, 0.5198, 0.3582, 0.5198, 0.3582, 0.3898, 0.3582, 1.0, 0.277, 0.8593, 0.277, 0.6604, 0.3582, 0.5198, 0.473, 0.5198, 0.5541, 0.6604, 0.5541, 0.8593, 0.473, 1.0, 0.473, 0.2274, 0.473, 0.2599, 0.3582, 0.2599, 0.3582, 0.2274, 0.3582, 0.2274, 0.3582, 0.2599, 0.277, 0.2599, 0.277, 0.2274, 0.5541, 0.2274, 0.5541, 0.2599, 0.473, 0.2599, 0.473, 0.2274, 0.1959, 0.2924, 0.1959, 0.2599, 0.277, 0.2599, 0.277, 0.2924, 0.08115, 0.2924, 0.08115, 0.2599, 0.1959, 0.2599, 0.1959, 0.2924, 1.508e-08, 0.2924, 1.341e-08, 0.2599, 0.08115, 0.2599, 0.08115, 0.2924, 0.6352, 0.2274, 0.6352, 0.2599, 0.5541, 0.2599, 0.5541, 0.2274, 0.75, 0.2274, 0.75, 0.2599, 0.6352, 0.2599, 0.6352, 0.2274, 0.75, 0.06497, 0.75, 0.1299, 0.6352, 0.1299, 0.6352, 0.06497, 0.6352, 0.06497, 0.6352, 0.1299, 0.5541, 0.1299, 0.5541, 0.06497, 2.346e-08, 0.4548, 2.011e-08, 0.3898, 0.08115, 0.3898, 0.08115, 0.4548, 0.08115, 0.4548, 0.08115, 0.3898, 0.1959, 0.3898, 0.1959, 0.4548, 0.1959, 0.4548, 0.1959, 0.3898, 0.277, 0.3898, 0.277, 0.4548, 0.5541, 0.06497, 0.5541, 0.1299, 0.473, 0.1299, 0.473, 0.06497, 0.3582, 0.06497, 0.3582, 0.1299, 0.277, 0.1299, 0.277, 0.06497, 0.473, 0.06497, 0.473, 0.1299, 0.3582, 0.1299, 0.3582, 0.06497, 0.473, 0.0, 0.473, 0.06497, 0.3582, 0.06497, 0.3582, 1.549e-08, 0.3582, 1.549e-08, 0.3582, 0.06497, 0.277, 0.06497, 0.277, 1.549e-08, 0.5541, 0.0, 0.5541, 0.06497, 0.473, 0.06497, 0.473, 0.0, 0.1959, 0.5198, 0.1959, 0.4548, 0.277, 0.4548, 0.277, 0.5198, 0.08115, 0.5198, 0.08115, 0.4548, 0.1959, 0.4548, 0.1959, 0.5198, 2.681e-08, 0.5198, 2.346e-08, 0.4548, 0.08115, 0.4548, 0.08115, 0.5198, 0.6352, 0.0, 0.6352, 0.06497, 0.5541, 0.06497, 0.5541, 3.098e-08, 0.75, 0.0, 0.75, 0.06497, 0.6352, 0.06497, 0.6352, 0.0, 0.473, 0.3574, 0.473, 0.3898, 0.3582, 0.3898, 0.3582, 0.3574, 0.3582, 0.3574, 0.3582, 0.3898, 0.277, 0.3898, 0.277, 0.3574, 0.5541, 0.3574, 0.5541, 0.3898, 0.473, 0.3898, 0.473, 0.3574, 0.1959, 0.1624, 0.1959, 0.1299, 0.277, 0.1299, 0.277, 0.1624, 0.08115, 0.1624, 0.08115, 0.1299, 0.1959, 0.1299, 0.1959, 0.1624, 8.378e-09, 0.1624, 6.703e-09, 0.1299, 0.08115, 0.1299, 0.08115, 0.1624, 0.6352, 0.3574, 0.6352, 0.3898, 0.5541, 0.3898, 0.5541, 0.3574, 0.75, 0.3574, 0.75, 0.3898, 0.6352, 0.3898, 0.6352, 0.3574, 0.75, 0.2599, 0.75, 0.3249, 0.6352, 0.3249, 0.6352, 0.2599, 0.6352, 0.2599, 0.6352, 0.3249, 0.5541, 0.3249, 0.5541, 0.2599, 1.341e-08, 0.2599, 1.005e-08, 0.1949, 0.08115, 0.1949, 0.08115, 0.2599, 0.08115, 0.2599, 0.08115, 0.1949, 0.1959, 0.1949, 0.1959, 0.2599, 0.1959, 0.2599, 0.1959, 0.1949, 0.277, 0.1949, 0.277, 0.2599, 0.5541, 0.2599, 0.5541, 0.3249, 0.473, 0.3249, 0.473, 0.2599, 0.3582, 0.2599, 0.3582, 0.3249, 0.277, 0.3249, 0.277, 0.2599, 0.473, 0.2599, 0.473, 0.3249, 0.3582, 0.3249, 0.3582, 0.2599, 0.75, 0.3249, 0.75, 0.3574, 0.6352, 0.3574, 0.6352, 0.3249, 0.6352, 0.3249, 0.6352, 0.3574, 0.5541, 0.3574, 0.5541, 0.3249, 1.005e-08, 0.1949, 8.378e-09, 0.1624, 0.08115, 0.1624, 0.08115, 0.1949, 0.08115, 0.1949, 0.08115, 0.1624, 0.1959, 0.1624, 0.1959, 0.1949, 0.1959, 0.1949, 0.1959, 0.1624, 0.277, 0.1624, 0.277, 0.1949, 0.5541, 0.3249, 0.5541, 0.3574, 0.473, 0.3574, 0.473, 0.3249, 0.3582, 0.3249, 0.3582, 0.3574, 0.277, 0.3574, 0.277, 0.3249, 0.473, 0.3249, 0.473, 0.3574, 0.3582, 0.3574, 0.3582, 0.3249, 0.75, 0.1299, 0.75, 0.1949, 0.6352, 0.1949, 0.6352, 0.1299, 0.6352, 0.1299, 0.6352, 0.1949, 0.5541, 0.1949, 0.5541, 0.1299, 2.011e-08, 0.3898, 1.676e-08, 0.3249, 0.08115, 0.3249, 0.08115, 0.3898, 0.08115, 0.3898, 0.08115, 0.3249, 0.1959, 0.3249, 0.1959, 0.3898, 0.1959, 0.3898, 0.1959, 0.3249, 0.277, 0.3249, 0.277, 0.3898, 0.5541, 0.1299, 0.5541, 0.1949, 0.473, 0.1949, 0.473, 0.1299, 0.3582, 0.1299, 0.3582, 0.1949, 0.277, 0.1949, 0.277, 0.1299, 0.473, 0.1299, 0.473, 0.1949, 0.3582, 0.1949, 0.3582, 0.1299, 0.75, 0.1949, 0.75, 0.2274, 0.6352, 0.2274, 0.6352, 0.1949, 0.6352, 0.1949, 0.6352, 0.2274, 0.5541, 0.2274, 0.5541, 0.1949, 1.676e-08, 0.3249, 1.508e-08, 0.2924, 0.08115, 0.2924, 0.08115, 0.3249, 0.08115, 0.3249, 0.08115, 0.2924, 0.1959, 0.2924, 0.1959, 0.3249, 0.1959, 0.3249, 0.1959, 0.2924, 0.277, 0.2924, 0.277, 0.3249, 0.5541, 0.1949, 0.5541, 0.2274, 0.473, 0.2274, 0.473, 0.1949, 0.3582, 0.1949, 0.3582, 0.2274, 0.277, 0.2274, 0.277, 0.1949, 0.473, 0.1949, 0.473, 0.2274, 0.3582, 0.2274, 0.3582, 0.1949, 0.75, 0.3898, 0.75, 0.5198, 0.6352, 0.5198, 0.6352, 0.3898, 0.6352, 0.3898, 0.6352, 0.5198, 0.5541, 0.5198, 0.5541, 0.3898, 6.703e-09, 0.1299, 0.0, 6.196e-08, 0.08115, 0.0, 0.08115, 0.1299, 0.08115, 0.1299, 0.08115, 0.0, 0.1959, 1.549e-08, 0.1959, 0.1299, 0.1959, 0.1299, 0.1959, 1.549e-08, 0.277, 0.0, 0.277, 0.1299, 0.5541, 0.3898, 0.5541, 0.5198, 0.473, 0.5198, 0.473, 0.3898, 0.0, 0.6604, 0.08115, 0.5198, 0.1959, 0.5198, 0.277, 0.6604, 0.277, 0.8593, 0.1959, 1.0, 0.08115, 1.0, 0.0, 0.8593, 0.3582, 0.3898, 0.3582, 0.5198, 0.277, 0.5198, 0.277, 0.3898, 0.473, 0.3898, 0.473, 0.5198, 0.3582, 0.5198, 0.3582, 0.3898, 0.3582, 1.0, 0.277, 0.8593, 0.277, 0.6604, 0.3582, 0.5198, 0.473, 0.5198, 0.5541, 0.6604, 0.5541, 0.8593, 0.473, 1.0, 0.473, 0.2274, 0.473, 0.2599, 0.3582, 0.2599, 0.3582, 0.2274, 0.3582, 0.2274, 0.3582, 0.2599, 0.277, 0.2599, 0.277, 0.2274, 0.5541, 0.2274, 0.5541, 0.2599, 0.473, 0.2599, 0.473, 0.2274, 0.1959, 0.2924, 0.1959, 0.2599, 0.277, 0.2599, 0.277, 0.2924, 0.08115, 0.2924, 0.08115, 0.2599, 0.1959, 0.2599, 0.1959, 0.2924, 1.508e-08, 0.2924, 1.341e-08, 0.2599, 0.08115, 0.2599, 0.08115, 0.2924, 0.6352, 0.2274, 0.6352, 0.2599, 0.5541, 0.2599, 0.5541, 0.2274, 0.75, 0.2274, 0.75, 0.2599, 0.6352, 0.2599, 0.6352, 0.2274, 0.75, 0.06497, 0.75, 0.1299, 0.6352, 0.1299, 0.6352, 0.06497, 0.6352, 0.06497, 0.6352, 0.1299, 0.5541, 0.1299, 0.5541, 0.06497, 2.346e-08, 0.4548, 2.011e-08, 0.3898, 0.08115, 0.3898, 0.08115, 0.4548, 0.08115, 0.4548, 0.08115, 0.3898, 0.1959, 0.3898, 0.1959, 0.4548, 0.1959, 0.4548, 0.1959, 0.3898, 0.277, 0.3898, 0.277, 0.4548, 0.5541, 0.06497, 0.5541, 0.1299, 0.473, 0.1299, 0.473, 0.06497, 0.3582, 0.06497, 0.3582, 0.1299, 0.277, 0.1299, 0.277, 0.06497, 0.473, 0.06497, 0.473, 0.1299, 0.3582, 0.1299, 0.3582, 0.06497, 0.473, 0.0, 0.473, 0.06497, 0.3582, 0.06497, 0.3582, 1.549e-08, 0.3582, 1.549e-08, 0.3582, 0.06497, 0.277, 0.06497, 0.277, 1.549e-08, 0.5541, 0.0, 0.5541, 0.06497, 0.473, 0.06497, 0.473, 0.0, 0.1959, 0.5198, 0.1959, 0.4548, 0.277, 0.4548, 0.277, 0.5198, 0.08115, 0.5198, 0.08115, 0.4548, 0.1959, 0.4548, 0.1959, 0.5198, 2.681e-08, 0.5198, 2.346e-08, 0.4548, 0.08115, 0.4548, 0.08115, 0.5198, 0.6352, 0.0, 0.6352, 0.06497, 0.5541, 0.06497, 0.5541, 3.098e-08, 0.75, 0.0, 0.75, 0.06497, 0.6352, 0.06497, 0.6352, 0.0, 0.473, 0.3574, 0.473, 0.3898, 0.3582, 0.3898, 0.3582, 0.3574, 0.3582, 0.3574, 0.3582, 0.3898, 0.277, 0.3898, 0.277, 0.3574, 0.5541, 0.3574, 0.5541, 0.3898, 0.473, 0.3898, 0.473, 0.3574, 0.1959, 0.1624, 0.1959, 0.1299, 0.277, 0.1299, 0.277, 0.1624, 0.08115, 0.1624, 0.08115, 0.1299, 0.1959, 0.1299, 0.1959, 0.1624, 8.378e-09, 0.1624, 6.703e-09, 0.1299, 0.08115, 0.1299, 0.08115, 0.1624, 0.6352, 0.3574, 0.6352, 0.3898, 0.5541, 0.3898, 0.5541, 0.3574, 0.75, 0.3574, 0.75, 0.3898, 0.6352, 0.3898, 0.6352, 0.3574, 0.75, 0.2599, 0.75, 0.3249, 0.6352, 0.3249, 0.6352, 0.2599, 0.6352, 0.2599, 0.6352, 0.3249, 0.5541, 0.3249, 0.5541, 0.2599, 1.341e-08, 0.2599, 1.005e-08, 0.1949, 0.08115, 0.1949, 0.08115, 0.2599, 0.08115, 0.2599, 0.08115, 0.1949, 0.1959, 0.1949, 0.1959, 0.2599, 0.1959, 0.2599, 0.1959, 0.1949, 0.277, 0.1949, 0.277, 0.2599, 0.5541, 0.2599, 0.5541, 0.3249, 0.473, 0.3249, 0.473, 0.2599, 0.3582, 0.2599, 0.3582, 0.3249, 0.277, 0.3249, 0.277, 0.2599, 0.473, 0.2599, 0.473, 0.3249, 0.3582, 0.3249, 0.3582, 0.2599, 0.75, 0.3249, 0.75, 0.3574, 0.6352, 0.3574, 0.6352, 0.3249, 0.6352, 0.3249, 0.6352, 0.3574, 0.5541, 0.3574, 0.5541, 0.3249, 1.005e-08, 0.1949, 8.378e-09, 0.1624, 0.08115, 0.1624, 0.08115, 0.1949, 0.08115, 0.1949, 0.08115, 0.1624, 0.1959, 0.1624, 0.1959, 0.1949, 0.1959, 0.1949, 0.1959, 0.1624, 0.277, 0.1624, 0.277, 0.1949, 0.5541, 0.3249, 0.5541, 0.3574, 0.473, 0.3574, 0.473, 0.3249, 0.3582, 0.3249, 0.3582, 0.3574, 0.277, 0.3574, 0.277, 0.3249, 0.473, 0.3249, 0.473, 0.3574, 0.3582, 0.3574, 0.3582, 0.3249, 0.75, 0.1299, 0.75, 0.1949, 0.6352, 0.1949, 0.6352, 0.1299, 0.6352, 0.1299, 0.6352, 0.1949, 0.5541, 0.1949, 0.5541, 0.1299, 2.011e-08, 0.3898, 1.676e-08, 0.3249, 0.08115, 0.3249, 0.08115, 0.3898, 0.08115, 0.3898, 0.08115, 0.3249, 0.1959, 0.3249, 0.1959, 0.3898, 0.1959, 0.3898, 0.1959, 0.3249, 0.277, 0.3249, 0.277, 0.3898, 0.5541, 0.1299, 0.5541, 0.1949, 0.473, 0.1949, 0.473, 0.1299, 0.3582, 0.1299, 0.3582, 0.1949, 0.277, 0.1949, 0.277, 0.1299, 0.473, 0.1299, 0.473, 0.1949, 0.3582, 0.1949, 0.3582, 0.1299, 0.75, 0.1949, 0.75, 0.2274, 0.6352, 0.2274, 0.6352, 0.1949, 0.6352, 0.1949, 0.6352, 0.2274, 0.5541, 0.2274, 0.5541, 0.1949, 1.676e-08, 0.3249, 1.508e-08, 0.2924, 0.08115, 0.2924, 0.08115, 0.3249, 0.08115, 0.3249, 0.08115, 0.2924, 0.1959, 0.2924, 0.1959, 0.3249, 0.1959, 0.3249, 0.1959, 0.2924, 0.277, 0.2924, 0.277, 0.3249, 0.5541, 0.1949, 0.5541, 0.2274, 0.473, 0.2274, 0.473, 0.1949, 0.3582, 0.1949, 0.3582, 0.2274, 0.277, 0.2274, 0.277, 0.1949, 0.473, 0.1949, 0.473, 0.2274, 0.3582, 0.2274, 0.3582, 0.1949, 0.75, 0.3898, 0.75, 0.5198, 0.6352, 0.5198, 0.6352, 0.3898, 0.6352, 0.3898, 0.6352, 0.5198, 0.5541, 0.5198, 0.5541, 0.3898, 6.703e-09, 0.1299, 0.0, 6.196e-08, 0.08115, 0.0, 0.08115, 0.1299, 0.08115, 0.1299, 0.08115, 0.0, 0.1959, 1.549e-08, 0.1959, 0.1299, 0.1959, 0.1299, 0.1959, 1.549e-08, 0.277, 0.0, 0.277, 0.1299, 0.5541, 0.3898, 0.5541, 0.5198, 0.473, 0.5198, 0.473, 0.3898, 0.0, 0.6604, 0.08115, 0.5198, 0.1959, 0.5198, 0.277, 0.6604, 0.277, 0.8593, 0.1959, 1.0, 0.08115, 1.0, 0.0, 0.8593, 0.3582, 0.3898, 0.3582, 0.5198, 0.277, 0.5198, 0.277, 0.3898, 0.473, 0.3898, 0.473, 0.5198, 0.3582, 0.5198, 0.3582, 0.3898, 0.3582, 1.0, 0.277, 0.8593, 0.277, 0.6604, 0.3582, 0.5198, 0.473, 0.5198, 0.5541, 0.6604, 0.5541, 0.8593, 0.473, 1.0, 0.473, 0.2274, 0.473, 0.2599, 0.3582, 0.2599, 0.3582, 0.2274, 0.3582, 0.2274, 0.3582, 0.2599, 0.277, 0.2599, 0.277, 0.2274, 0.5541, 0.2274, 0.5541, 0.2599, 0.473, 0.2599, 0.473, 0.2274, 0.1959, 0.2924, 0.1959, 0.2599, 0.277, 0.2599, 0.277, 0.2924, 0.08115, 0.2924, 0.08115, 0.2599, 0.1959, 0.2599, 0.1959, 0.2924, 1.508e-08, 0.2924, 1.341e-08, 0.2599, 0.08115, 0.2599, 0.08115, 0.2924, 0.6352, 0.2274, 0.6352, 0.2599, 0.5541, 0.2599, 0.5541, 0.2274, 0.75, 0.2274, 0.75, 0.2599, 0.6352, 0.2599, 0.6352, 0.2274, 0.75, 0.06497, 0.75, 0.1299, 0.6352, 0.1299, 0.6352, 0.06497, 0.6352, 0.06497, 0.6352, 0.1299, 0.5541, 0.1299, 0.5541, 0.06497, 2.346e-08, 0.4548, 2.011e-08, 0.3898, 0.08115, 0.3898, 0.08115, 0.4548, 0.08115, 0.4548, 0.08115, 0.3898, 0.1959, 0.3898, 0.1959, 0.4548, 0.1959, 0.4548, 0.1959, 0.3898, 0.277, 0.3898, 0.277, 0.4548, 0.5541, 0.06497, 0.5541, 0.1299, 0.473, 0.1299, 0.473, 0.06497, 0.3582, 0.06497, 0.3582, 0.1299, 0.277, 0.1299, 0.277, 0.06497, 0.473, 0.06497, 0.473, 0.1299, 0.3582, 0.1299, 0.3582, 0.06497, 0.473, 0.0, 0.473, 0.06497, 0.3582, 0.06497, 0.3582, 1.549e-08, 0.3582, 1.549e-08, 0.3582, 0.06497, 0.277, 0.06497, 0.277, 1.549e-08, 0.5541, 0.0, 0.5541, 0.06497, 0.473, 0.06497, 0.473, 0.0, 0.1959, 0.5198, 0.1959, 0.4548, 0.277, 0.4548, 0.277, 0.5198, 0.08115, 0.5198, 0.08115, 0.4548, 0.1959, 0.4548, 0.1959, 0.5198, 2.681e-08, 0.5198, 2.346e-08, 0.4548, 0.08115, 0.4548, 0.08115, 0.5198, 0.6352, 0.0, 0.6352, 0.06497, 0.5541, 0.06497, 0.5541, 3.098e-08, 0.75, 0.0, 0.75, 0.06497, 0.6352, 0.06497, 0.6352, 0.0, 0.473, 0.3574, 0.473, 0.3898, 0.3582, 0.3898, 0.3582, 0.3574, 0.3582, 0.3574, 0.3582, 0.3898, 0.277, 0.3898, 0.277, 0.3574, 0.5541, 0.3574, 0.5541, 0.3898, 0.473, 0.3898, 0.473, 0.3574, 0.1959, 0.1624, 0.1959, 0.1299, 0.277, 0.1299, 0.277, 0.1624, 0.08115, 0.1624, 0.08115, 0.1299, 0.1959, 0.1299, 0.1959, 0.1624, 8.378e-09, 0.1624, 6.703e-09, 0.1299, 0.08115, 0.1299, 0.08115, 0.1624, 0.6352, 0.3574, 0.6352, 0.3898, 0.5541, 0.3898, 0.5541, 0.3574, 0.75, 0.3574, 0.75, 0.3898, 0.6352, 0.3898, 0.6352, 0.3574, 0.75, 0.2599, 0.75, 0.3249, 0.6352, 0.3249, 0.6352, 0.2599, 0.6352, 0.2599, 0.6352, 0.3249, 0.5541, 0.3249, 0.5541, 0.2599, 1.341e-08, 0.2599, 1.005e-08, 0.1949, 0.08115, 0.1949, 0.08115, 0.2599, 0.08115, 0.2599, 0.08115, 0.1949, 0.1959, 0.1949, 0.1959, 0.2599, 0.1959, 0.2599, 0.1959, 0.1949, 0.277, 0.1949, 0.277, 0.2599, 0.5541, 0.2599, 0.5541, 0.3249, 0.473, 0.3249, 0.473, 0.2599, 0.3582, 0.2599, 0.3582, 0.3249, 0.277, 0.3249, 0.277, 0.2599, 0.473, 0.2599, 0.473, 0.3249, 0.3582, 0.3249, 0.3582, 0.2599, 0.75, 0.3249, 0.75, 0.3574, 0.6352, 0.3574, 0.6352, 0.3249, 0.6352, 0.3249, 0.6352, 0.3574, 0.5541, 0.3574, 0.5541, 0.3249, 1.005e-08, 0.1949, 8.378e-09, 0.1624, 0.08115, 0.1624, 0.08115, 0.1949, 0.08115, 0.1949, 0.08115, 0.1624, 0.1959, 0.1624, 0.1959, 0.1949, 0.1959, 0.1949, 0.1959, 0.1624, 0.277, 0.1624, 0.277, 0.1949, 0.5541, 0.3249, 0.5541, 0.3574, 0.473, 0.3574, 0.473, 0.3249, 0.3582, 0.3249, 0.3582, 0.3574, 0.277, 0.3574, 0.277, 0.3249, 0.473, 0.3249, 0.473, 0.3574, 0.3582, 0.3574, 0.3582, 0.3249, 0.75, 0.1299, 0.75, 0.1949, 0.6352, 0.1949, 0.6352, 0.1299, 0.6352, 0.1299, 0.6352, 0.1949, 0.5541, 0.1949, 0.5541, 0.1299, 2.011e-08, 0.3898, 1.676e-08, 0.3249, 0.08115, 0.3249, 0.08115, 0.3898, 0.08115, 0.3898, 0.08115, 0.3249, 0.1959, 0.3249, 0.1959, 0.3898, 0.1959, 0.3898, 0.1959, 0.3249, 0.277, 0.3249, 0.277, 0.3898, 0.5541, 0.1299, 0.5541, 0.1949, 0.473, 0.1949, 0.473, 0.1299, 0.3582, 0.1299, 0.3582, 0.1949, 0.277, 0.1949, 0.277, 0.1299, 0.473, 0.1299, 0.473, 0.1949, 0.3582, 0.1949, 0.3582, 0.1299, 0.75, 0.1949, 0.75, 0.2274, 0.6352, 0.2274, 0.6352, 0.1949, 0.6352, 0.1949, 0.6352, 0.2274, 0.5541, 0.2274, 0.5541, 0.1949, 1.676e-08, 0.3249, 1.508e-08, 0.2924, 0.08115, 0.2924, 0.08115, 0.3249, 0.08115, 0.3249, 0.08115, 0.2924, 0.1959, 0.2924, 0.1959, 0.3249, 0.1959, 0.3249, 0.1959, 0.2924, 0.277, 0.2924, 0.277, 0.3249, 0.5541, 0.1949, 0.5541, 0.2274, 0.473, 0.2274, 0.473, 0.1949, 0.3582, 0.1949, 0.3582, 0.2274, 0.277, 0.2274, 0.277, 0.1949, 0.473, 0.1949, 0.473, 0.2274, 0.3582, 0.2274, 0.3582, 0.1949, 0.4142, 0.25, 0.4085, 0.5, 0.2905, 0.5, 0.2929, 0.25, 0.2929, 0.25, 0.2905, 0.5, 0.1237, 0.5, 0.1213, 0.25, 0.1213, 0.25, 0.1237, 0.5, 0.005691, 0.5, 0.0, 0.25, 0.8284, 0.25, 0.8308, 0.0, 0.9976, 1.49e-08, 1.0, 0.25, 0.8284, 0.25, 0.8227, 0.5, 0.7047, 0.5, 0.7071, 0.25, 0.7071, 0.25, 0.7047, 0.5, 0.5379, 0.5, 0.5355, 0.25, 0.0, 0.6353, 0.118, 0.5, 0.2848, 0.5, 0.4028, 0.6353, 0.4028, 0.8266, 0.2848, 0.9619, 0.118, 0.9619, 0.0, 0.8266, 0.8057, 0.75, 0.808, 0.5, 0.9749, 0.5, 0.9772, 0.75, 0.5355, 0.25, 0.5379, 0.5, 0.4199, 0.5, 0.4142, 0.25, 0.5208, 0.9619, 0.4028, 0.8266, 0.4028, 0.6353, 0.5208, 0.5, 0.6877, 0.5, 0.8057, 0.6353, 0.8057, 0.8266, 0.6877, 0.9619, 0.5379, 1.49e-08, 0.5355, 0.25, 0.4142, 0.25, 0.4199, 5.96e-08, 0.808, 1.0, 0.8057, 0.75, 0.9772, 0.75, 0.9749, 1.0, 0.7047, 1.49e-08, 0.7071, 0.25, 0.5355, 0.25, 0.5379, 1.49e-08, 0.8227, 0.0, 0.8284, 0.25, 0.7071, 0.25, 0.7047, 1.49e-08, 0.8308, 0.5, 0.8284, 0.25, 1.0, 0.25, 0.9976, 0.5, 0.1237, 0.0, 0.1213, 0.25, 0.0, 0.25, 0.005691, 4.47e-08, 0.2905, 0.0, 0.2929, 0.25, 0.1213, 0.25, 0.1237, 0.0, 0.4085, 0.0, 0.4142, 0.25, 0.2929, 0.25, 0.2905, 0.0, 0.75, 0.3898, 0.75, 0.5198, 0.6352, 0.5198, 0.6352, 0.3898, 0.6352, 0.3898, 0.6352, 0.5198, 0.5541, 0.5198, 0.5541, 0.3898, 6.703e-09, 0.1299, 0.0, 6.196e-08, 0.08115, 0.0, 0.08115, 0.1299, 0.08115, 0.1299, 0.08115, 0.0, 0.1959, 1.549e-08, 0.1959, 0.1299, 0.1959, 0.1299, 0.1959, 1.549e-08, 0.277, 0.0, 0.277, 0.1299, 0.5541, 0.3898, 0.5541, 0.5198, 0.473, 0.5198, 0.473, 0.3898, 0.0, 0.6604, 0.08115, 0.5198, 0.1959, 0.5198, 0.277, 0.6604, 0.277, 0.8593, 0.1959, 1.0, 0.08115, 1.0, 0.0, 0.8593, 0.3582, 0.3898, 0.3582, 0.5198, 0.277, 0.5198, 0.277, 0.3898, 0.473, 0.3898, 0.473, 0.5198, 0.3582, 0.5198, 0.3582, 0.3898, 0.3582, 1.0, 0.277, 0.8593, 0.277, 0.6604, 0.3582, 0.5198, 0.473, 0.5198, 0.5541, 0.6604, 0.5541, 0.8593, 0.473, 1.0, 0.473, 0.2274, 0.473, 0.2599, 0.3582, 0.2599, 0.3582, 0.2274, 0.3582, 0.2274, 0.3582, 0.2599, 0.277, 0.2599, 0.277, 0.2274, 0.5541, 0.2274, 0.5541, 0.2599, 0.473, 0.2599, 0.473, 0.2274, 0.1959, 0.2924, 0.1959, 0.2599, 0.277, 0.2599, 0.277, 0.2924, 0.08115, 0.2924, 0.08115, 0.2599, 0.1959, 0.2599, 0.1959, 0.2924, 1.508e-08, 0.2924, 1.341e-08, 0.2599, 0.08115, 0.2599, 0.08115, 0.2924, 0.6352, 0.2274, 0.6352, 0.2599, 0.5541, 0.2599, 0.5541, 0.2274, 0.75, 0.2274, 0.75, 0.2599, 0.6352, 0.2599, 0.6352, 0.2274, 0.75, 0.06497, 0.75, 0.1299, 0.6352, 0.1299, 0.6352, 0.06497, 0.6352, 0.06497, 0.6352, 0.1299, 0.5541, 0.1299, 0.5541, 0.06497, 2.346e-08, 0.4548, 2.011e-08, 0.3898, 0.08115, 0.3898, 0.08115, 0.4548, 0.08115, 0.4548, 0.08115, 0.3898, 0.1959, 0.3898, 0.1959, 0.4548, 0.1959, 0.4548, 0.1959, 0.3898, 0.277, 0.3898, 0.277, 0.4548, 0.5541, 0.06497, 0.5541, 0.1299, 0.473, 0.1299, 0.473, 0.06497, 0.3582, 0.06497, 0.3582, 0.1299, 0.277, 0.1299, 0.277, 0.06497, 0.473, 0.06497, 0.473, 0.1299, 0.3582, 0.1299, 0.3582, 0.06497, 0.473, 0.0, 0.473, 0.06497, 0.3582, 0.06497, 0.3582, 1.549e-08, 0.3582, 1.549e-08, 0.3582, 0.06497, 0.277, 0.06497, 0.277, 1.549e-08, 0.5541, 0.0, 0.5541, 0.06497, 0.473, 0.06497, 0.473, 0.0, 0.1959, 0.5198, 0.1959, 0.4548, 0.277, 0.4548, 0.277, 0.5198, 0.08115, 0.5198, 0.08115, 0.4548, 0.1959, 0.4548, 0.1959, 0.5198, 2.681e-08, 0.5198, 2.346e-08, 0.4548, 0.08115, 0.4548, 0.08115, 0.5198, 0.6352, 0.0, 0.6352, 0.06497, 0.5541, 0.06497, 0.5541, 3.098e-08, 0.75, 0.0, 0.75, 0.06497, 0.6352, 0.06497, 0.6352, 0.0, 0.473, 0.3574, 0.473, 0.3898, 0.3582, 0.3898, 0.3582, 0.3574, 0.3582, 0.3574, 0.3582, 0.3898, 0.277, 0.3898, 0.277, 0.3574, 0.5541, 0.3574, 0.5541, 0.3898, 0.473, 0.3898, 0.473, 0.3574, 0.1959, 0.1624, 0.1959, 0.1299, 0.277, 0.1299, 0.277, 0.1624, 0.08115, 0.1624, 0.08115, 0.1299, 0.1959, 0.1299, 0.1959, 0.1624, 8.378e-09, 0.1624, 6.703e-09, 0.1299, 0.08115, 0.1299, 0.08115, 0.1624, 0.6352, 0.3574, 0.6352, 0.3898, 0.5541, 0.3898, 0.5541, 0.3574, 0.75, 0.3574, 0.75, 0.3898, 0.6352, 0.3898, 0.6352, 0.3574, 0.75, 0.2599, 0.75, 0.3249, 0.6352, 0.3249, 0.6352, 0.2599, 0.6352, 0.2599, 0.6352, 0.3249, 0.5541, 0.3249, 0.5541, 0.2599, 1.341e-08, 0.2599, 1.005e-08, 0.1949, 0.08115, 0.1949, 0.08115, 0.2599, 0.08115, 0.2599, 0.08115, 0.1949, 0.1959, 0.1949, 0.1959, 0.2599, 0.1959, 0.2599, 0.1959, 0.1949, 0.277, 0.1949, 0.277, 0.2599, 0.5541, 0.2599, 0.5541, 0.3249, 0.473, 0.3249, 0.473, 0.2599, 0.3582, 0.2599, 0.3582, 0.3249, 0.277, 0.3249, 0.277, 0.2599, 0.473, 0.2599, 0.473, 0.3249, 0.3582, 0.3249, 0.3582, 0.2599, 0.75, 0.3249, 0.75, 0.3574, 0.6352, 0.3574, 0.6352, 0.3249, 0.6352, 0.3249, 0.6352, 0.3574, 0.5541, 0.3574, 0.5541, 0.3249, 1.005e-08, 0.1949, 8.378e-09, 0.1624, 0.08115, 0.1624, 0.08115, 0.1949, 0.08115, 0.1949, 0.08115, 0.1624, 0.1959, 0.1624, 0.1959, 0.1949, 0.1959, 0.1949, 0.1959, 0.1624, 0.277, 0.1624, 0.277, 0.1949, 0.5541, 0.3249, 0.5541, 0.3574, 0.473, 0.3574, 0.473, 0.3249, 0.3582, 0.3249, 0.3582, 0.3574, 0.277, 0.3574, 0.277, 0.3249, 0.473, 0.3249, 0.473, 0.3574, 0.3582, 0.3574, 0.3582, 0.3249, 0.75, 0.1299, 0.75, 0.1949, 0.6352, 0.1949, 0.6352, 0.1299, 0.6352, 0.1299, 0.6352, 0.1949, 0.5541, 0.1949, 0.5541, 0.1299, 2.011e-08, 0.3898, 1.676e-08, 0.3249, 0.08115, 0.3249, 0.08115, 0.3898, 0.08115, 0.3898, 0.08115, 0.3249, 0.1959, 0.3249, 0.1959, 0.3898, 0.1959, 0.3898, 0.1959, 0.3249, 0.277, 0.3249, 0.277, 0.3898, 0.5541, 0.1299, 0.5541, 0.1949, 0.473, 0.1949, 0.473, 0.1299, 0.3582, 0.1299, 0.3582, 0.1949, 0.277, 0.1949, 0.277, 0.1299, 0.473, 0.1299, 0.473, 0.1949, 0.3582, 0.1949, 0.3582, 0.1299, 0.75, 0.1949, 0.75, 0.2274, 0.6352, 0.2274, 0.6352, 0.1949, 0.6352, 0.1949, 0.6352, 0.2274, 0.5541, 0.2274, 0.5541, 0.1949, 1.676e-08, 0.3249, 1.508e-08, 0.2924, 0.08115, 0.2924, 0.08115, 0.3249, 0.08115, 0.3249, 0.08115, 0.2924, 0.1959, 0.2924, 0.1959, 0.3249, 0.1959, 0.3249, 0.1959, 0.2924, 0.277, 0.2924, 0.277, 0.3249, 0.5541, 0.1949, 0.5541, 0.2274, 0.473, 0.2274, 0.473, 0.1949, 0.3582, 0.1949, 0.3582, 0.2274, 0.277, 0.2274, 0.277, 0.1949, 0.473, 0.1949, 0.473, 0.2274, 0.3582, 0.2274, 0.3582, 0.1949, 0.3811, 0.5, 0.4886, 0.5, 0.4886, 0.5, 0.3811, 0.5, 0.4886, 0.5, 0.6406, 0.5, 0.6406, 0.5, 0.4886, 0.5, 0.6406, 0.5, 0.748, 0.5, 0.748, 0.5, 0.6406, 0.5, 0.3717, 0.0, 0.2642, 7.451e-08, 0.2642, 7.451e-08, 0.3717, 0.0, 0.2642, 7.451e-08, 0.1122, 8.941e-08, 0.1122, 8.941e-08, 0.2642, 7.451e-08, 0.1122, 8.941e-08, 0.004721, 1.192e-07, 0.004721, 1.192e-07, 0.1122, 8.941e-08, 0.9953, 0.5, 0.8878, 0.5, 0.8878, 0.5, 0.9953, 0.5, 0.8878, 0.5, 0.7358, 0.5, 0.7358, 0.5, 0.8878, 0.5, 0.3811, 0.5, 0.4886, 0.5, 0.4886, 0.5, 0.3811, 0.5, 0.4886, 0.5, 0.6406, 0.5, 0.6406, 0.5, 0.4886, 0.5, 0.6406, 0.5, 0.748, 0.5, 0.748, 0.5, 0.6406, 0.5, 0.3717, 0.0, 0.2642, 7.451e-08, 0.2642, 7.451e-08, 0.3717, 0.0, 0.2642, 7.451e-08, 0.1122, 8.941e-08, 0.1122, 8.941e-08, 0.2642, 7.451e-08, 0.1122, 8.941e-08, 0.004721, 1.192e-07, 0.004721, 1.192e-07, 0.1122, 8.941e-08, 0.9953, 0.5, 0.8878, 0.5, 0.8878, 0.5, 0.9953, 0.5, 0.8878, 0.5, 0.7358, 0.5, 0.7358, 0.5, 0.8878, 0.5, 0.3811, 0.5, 0.4886, 0.5, 0.4886, 0.5, 0.3811, 0.5, 0.4886, 0.5, 0.6406, 0.5, 0.6406, 0.5, 0.4886, 0.5, 0.6406, 0.5, 0.748, 0.5, 0.748, 0.5, 0.6406, 0.5, 0.3717, 0.0, 0.2642, 7.451e-08, 0.2642, 7.451e-08, 0.3717, 0.0, 0.2642, 7.451e-08, 0.1122, 8.941e-08, 0.1122, 8.941e-08, 0.2642, 7.451e-08, 0.1122, 8.941e-08, 0.004721, 1.192e-07, 0.004721, 1.192e-07, 0.1122, 8.941e-08, 0.9953, 0.5, 0.8878, 0.5, 0.8878, 0.5, 0.9953, 0.5, 0.8878, 0.5, 0.7358, 0.5, 0.7358, 0.5, 0.8878, 0.5, 0.3811, 0.5, 0.4886, 0.5, 0.4886, 0.5, 0.3811, 0.5, 0.4886, 0.5, 0.6406, 0.5, 0.6406, 0.5, 0.4886, 0.5, 0.6406, 0.5, 0.748, 0.5, 0.748, 0.5, 0.6406, 0.5, 0.3717, 0.0, 0.2642, 7.451e-08, 0.2642, 7.451e-08, 0.3717, 0.0, 0.2642, 7.451e-08, 0.1122, 8.941e-08, 0.1122, 8.941e-08, 0.2642, 7.451e-08, 0.1122, 8.941e-08, 0.004721, 1.192e-07, 0.004721, 1.192e-07, 0.1122, 8.941e-08, 0.9953, 0.5, 0.8878, 0.5, 0.8878, 0.5, 0.9953, 0.5, 0.8878, 0.5, 0.7358, 0.5, 0.7358, 0.5, 0.8878, 0.5, 0.3811, 0.5, 0.4886, 0.5, 0.4886, 0.5, 0.3811, 0.5, 0.4886, 0.5, 0.6406, 0.5, 0.6406, 0.5, 0.4886, 0.5, 0.6406, 0.5, 0.748, 0.5, 0.748, 0.5, 0.6406, 0.5, 0.3717, 0.0, 0.2642, 7.451e-08, 0.2642, 7.451e-08, 0.3717, 0.0, 0.2642, 7.451e-08, 0.1122, 8.941e-08, 0.1122, 8.941e-08, 0.2642, 7.451e-08, 0.1122, 8.941e-08, 0.004721, 1.192e-07, 0.004721, 1.192e-07, 0.1122, 8.941e-08, 0.9953, 0.5, 0.8878, 0.5, 0.8878, 0.5, 0.9953, 0.5, 0.8878, 0.5, 0.7358, 0.5, 0.7358, 0.5, 0.8878, 0.5, 0.3811, 0.5, 0.4886, 0.5, 0.4886, 0.5, 0.3811, 0.5, 0.4886, 0.5, 0.6406, 0.5, 0.6406, 0.5, 0.4886, 0.5, 0.6406, 0.5, 0.748, 0.5, 0.748, 0.5, 0.6406, 0.5, 0.3717, 0.0, 0.2642, 7.451e-08, 0.2642, 7.451e-08, 0.3717, 0.0, 0.2642, 7.451e-08, 0.1122, 8.941e-08, 0.1122, 8.941e-08, 0.2642, 7.451e-08, 0.1122, 8.941e-08, 0.004721, 1.192e-07, 0.004721, 1.192e-07, 0.1122, 8.941e-08, 0.9953, 0.5, 0.8878, 0.5, 0.8878, 0.5, 0.9953, 0.5, 0.8878, 0.5, 0.7358, 0.5, 0.7358, 0.5, 0.8878, 0.5, 0.3811, 0.5, 0.4886, 0.5, 0.4886, 0.5, 0.3811, 0.5, 0.4886, 0.5, 0.6406, 0.5, 0.6406, 0.5, 0.4886, 0.5, 0.6406, 0.5, 0.748, 0.5, 0.748, 0.5, 0.6406, 0.5, 0.3717, 0.0, 0.2642, 7.451e-08, 0.2642, 7.451e-08, 0.3717, 0.0, 0.2642, 7.451e-08, 0.1122, 8.941e-08, 0.1122, 8.941e-08, 0.2642, 7.451e-08, 0.1122, 8.941e-08, 0.004721, 1.192e-07, 0.004721, 1.192e-07, 0.1122, 8.941e-08, 0.9953, 0.5, 0.8878, 0.5, 0.8878, 0.5, 0.9953, 0.5, 0.8878, 0.5, 0.7358, 0.5, 0.7358, 0.5, 0.8878, 0.5, 0.0, 0.6353, 0.1075, 0.5, 0.2595, 0.5, 0.3669, 0.6353, 0.3669, 0.8266, 0.2595, 0.9619, 0.1075, 0.9619, 0.0, 0.8266, 0.4886, 0.5, 0.6406, 0.5, 0.6406, 0.5, 0.4886, 0.5, 0.6406, 0.5, 0.748, 0.5, 0.748, 0.5, 0.6406, 0.5, 0.3717, 0.0, 0.2642, 7.451e-08, 0.2642, 7.451e-08, 0.3717, 0.0, 0.2642, 7.451e-08, 0.1122, 8.941e-08, 0.1122, 8.941e-08, 0.2642, 7.451e-08, 0.1122, 8.941e-08, 0.004721, 1.192e-07, 0.004721, 1.192e-07, 0.1122, 8.941e-08, 0.9953, 0.5, 0.8878, 0.5, 0.8878, 0.5, 0.9953, 0.5, 0.8878, 0.5, 0.7358, 0.5, 0.7358, 0.5, 0.8878, 0.5, 0.8878, 0.5, 0.7358, 0.5, 0.7358, 0.5, 0.8878, 0.5, 0.9953, 0.5, 0.8878, 0.5, 0.8878, 0.5, 0.9953, 0.5, 0.1122, 8.941e-08, 0.004721, 1.192e-07, 0.004721, 1.192e-07, 0.1122, 8.941e-08, 0.2642, 7.451e-08, 0.1122, 8.941e-08, 0.1122, 8.941e-08, 0.2642, 7.451e-08, 0.3717, 0.0, 0.2642, 7.451e-08, 0.2642, 7.451e-08, 0.3717, 0.0, 0.6406, 0.5, 0.748, 0.5, 0.748, 0.5, 0.6406, 0.5, 0.4886, 0.5, 0.6406, 0.5, 0.6406, 0.5, 0.4886, 0.5, 0.3811, 0.5, 0.4886, 0.5, 0.4886, 0.5, 0.3811, 0.5, 0.8878, 0.5, 0.7358, 0.5, 0.7358, 0.5, 0.8878, 0.5, 0.9953, 0.5, 0.8878, 0.5, 0.8878, 0.5, 0.9953, 0.5, 0.1122, 8.941e-08, 0.004721, 1.192e-07, 0.004721, 1.192e-07, 0.1122, 8.941e-08, 0.2642, 7.451e-08, 0.1122, 8.941e-08, 0.1122, 8.941e-08, 0.2642, 7.451e-08, 0.3717, 0.0, 0.2642, 7.451e-08, 0.2642, 7.451e-08, 0.3717, 0.0, 0.6406, 0.5, 0.748, 0.5, 0.748, 0.5, 0.6406, 0.5, 0.4886, 0.5, 0.6406, 0.5, 0.6406, 0.5, 0.4886, 0.5, 0.3811, 0.5, 0.4886, 0.5, 0.4886, 0.5, 0.3811, 0.5, 0.8878, 0.5, 0.7358, 0.5, 0.7358, 0.5, 0.8878, 0.5, 0.9953, 0.5, 0.8878, 0.5, 0.8878, 0.5, 0.9953, 0.5, 0.1122, 8.941e-08, 0.004721, 1.192e-07, 0.004721, 1.192e-07, 0.1122, 8.941e-08, 0.2642, 7.451e-08, 0.1122, 8.941e-08, 0.1122, 8.941e-08, 0.2642, 7.451e-08, 0.3717, 0.0, 0.2642, 7.451e-08, 0.2642, 7.451e-08, 0.3717, 0.0, 0.6406, 0.5, 0.748, 0.5, 0.748, 0.5, 0.6406, 0.5, 0.4886, 0.5, 0.6406, 0.5, 0.6406, 0.5, 0.4886, 0.5, 0.3811, 0.5, 0.4886, 0.5, 0.4886, 0.5, 0.3811, 0.5, 0.8878, 0.5, 0.7358, 0.5, 0.7358, 0.5, 0.8878, 0.5, 0.9953, 0.5, 0.8878, 0.5, 0.8878, 0.5, 0.9953, 0.5, 0.1122, 8.941e-08, 0.004721, 1.192e-07, 0.004721, 1.192e-07, 0.1122, 8.941e-08, 0.2642, 7.451e-08, 0.1122, 8.941e-08, 0.1122, 8.941e-08, 0.2642, 7.451e-08, 0.3717, 0.0, 0.2642, 7.451e-08, 0.2642, 7.451e-08, 0.3717, 0.0, 0.6406, 0.5, 0.748, 0.5, 0.748, 0.5, 0.6406, 0.5, 0.4886, 0.5, 0.6406, 0.5, 0.6406, 0.5, 0.4886, 0.5, 0.3811, 0.5, 0.4886, 0.5, 0.4886, 0.5, 0.3811, 0.5])
me_cylinder_011.use_remesh_preserve_volume = False
me_cylinder_011.use_remesh_preserve_attributes = False
me_cylinder_011.use_mirror_vertex_groups = False
me_cylinder_011.update()

# ---- objects
ob_monument = bpy.data.objects.new('monument', me_cube)
ob_base = bpy.data.objects.new('base', me_cylinder_000)
ob_entrance = bpy.data.objects.new('entrance', me_cylinder_011)

# ---- transforms, parenting, visibility, modifiers, constraints
ob_monument.location = (0.0, 0.0, 0.0)
ob_monument.scale = (1.0, 1.0, 0.7658)
ob_monument.lineart.crease_threshold = 0.0
ob_base.parent = ob_monument
ob_base.location = (0.0, -7.836, 10.52)
ob_base.lineart.crease_threshold = 0.0
ob_entrance.parent = ob_monument
ob_entrance.location = (0.0, 0.0, 10.52)
ob_entrance.lineart.crease_threshold = 0.0

# ---- collection membership
col_collection_1.objects.link(ob_monument)
col_collection_1.objects.link(ob_base)
col_collection_1.objects.link(ob_entrance)

# ---- scene / render settings (as saved in the file)
scene.frame_start = 1; scene.frame_end = 250; scene.frame_set(0)
scene.render.engine = 'BLENDER_EEVEE_NEXT'
scene.render.resolution_percentage = 50
scene.render.dither_intensity = 0.0
scene.cycles.use_denoising = False
scene.cycles.samples = 10
scene.cycles.sampling_pattern = 'TABULATED_SOBOL'
scene.cycles.light_sampling_threshold = 0.0
scene.cycles.use_adaptive_sampling = False
scene.cycles.use_light_tree = False
scene.cycles.blur_glossy = 0.0
scene.cycles.volume_bounces = 1
scene.cycles.pixel_filter_type = 'GAUSSIAN'
scene.cycles.sample_clamp_indirect = 0.0
scene.view_settings.view_transform = 'Standard'
bpy.context.view_layer.update()

# ---- added for rendering (the .blend has no active camera and no usable light): camera, sun
cam_auto = bpy.data.cameras.new('AutoCamera')
cam_auto.lens = 50.0
cam_auto.sensor_width = 36.0
cam_auto.clip_end = 1234.78
ob_auto_camera = bpy.data.objects.new('AutoCamera', cam_auto)
scene.collection.objects.link(ob_auto_camera)
ob_auto_camera.location = (70.358, -89.3823, 87.5007)
ob_auto_camera.rotation_euler = (1.09748, -7.21219e-08, 0.694738)
scene.camera = ob_auto_camera
light_auto_sun = bpy.data.lights.new('AutoSun', 'SUN')
light_auto_sun.energy = 3.0
light_auto_sun.angle = 0.0523599
ob_auto_sun = bpy.data.objects.new('AutoSun', light_auto_sun)
scene.collection.objects.link(ob_auto_sun)
ob_auto_sun.rotation_euler = (0.872665, 0.174533, 0.523599)
bpy.context.view_layer.update()
